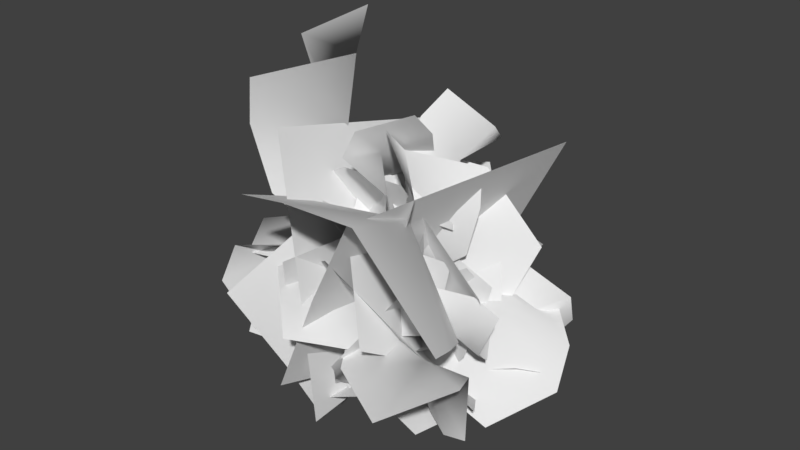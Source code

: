 # Source: bush01.blend  (saved by Blender 2.79.0; exported with 4.5.12 LTS)
import bpy
from mathutils import Matrix  # noqa: F401  (used for matrix-valued properties, if any)

bpy.ops.wm.read_factory_settings(use_empty=True)
scene = bpy.context.scene
scene.name = 'Scene'

# ---- collections
col_collection_1 = bpy.data.collections.new('Collection 1'); scene.collection.children.link(col_collection_1)

# ---- world
world_world = bpy.data.worlds.new('World'); scene.world = world_world
world_world.color = (0.05088, 0.05088, 0.05088)
world_world.use_sun_shadow = False
world_world.sun_shadow_jitter_overblur = 0.0
world_world.cycles.sampling_method = 'MANUAL'

# ---- meshes
me_bush_01 = bpy.data.meshes.new('bush_01')
me_bush_01.from_pydata([(-0.08087, 0.01154, 1.063), (0.135, 0.201, 1.151), (-0.07269, 0.2259, 0.9898), (-0.1801, 0.07413, 0.9549), (-0.03434, -0.09928, 0.8707), (0.1108, -0.1454, 0.9786), (-0.007127, -0.03926, 1.233), (0.2321, 0.05542, 1.36), (0.2305, -0.2741, 1.155), (0.2348, -0.0822, 1.496), (-0.007368, -0.223, 1.396), (0.01707, -0.3391, 1.31), (0.06505, 0.01544, 0.3173), (-0.5592, 0.1896, 0.498), (-0.3793, 0.08482, 0.1388), (-0.02428, 0.01095, -0.01773), (0.4803, 0.1677, 0.0822), (0.5778, 0.2454, 0.4843), (-0.01, 0.01106, 0.732), (-0.6029, 0.2341, 0.7922), (0.6761, 0.3668, 0.7808), (-0.605, 0.3035, 0.8863), (0.01366, 0.3084, 1.13), (0.3048, 0.4122, 1.087), (-0.04928, -0.3086, 0.3021), (-0.2823, 0.1521, 0.2682), (-0.5002, 0.04746, 0.369), (-0.2738, -0.4164, 0.4059), (0.1062, -0.2376, 0.01872), (-0.1314, 0.2209, -0.006793), (0.2881, 0.1719, 0.1634), (0.006726, -0.2587, 0.2122), (0.209, -0.3826, 0.3014), (0.4953, 0.04508, 0.2547), (0.129, 0.2526, -0.02509), (-0.1486, -0.1799, 0.02823), (0.03519, -0.1021, 0.5052), (0.2545, -0.4431, 0.3963), (0.2591, -0.1632, 0.2878), (-0.2298, -0.1484, 0.3672), (-0.2653, -0.2559, 0.3777), (0.001601, -0.3077, 0.6744), (0.1306, -0.6445, 0.4941), (-0.2948, -0.3505, 0.324), (0.00243, -0.7575, 0.5304), (-0.2649, -0.5158, 0.7423), (-0.3701, -0.3908, 0.6177), (-0.00761, 0.01106, 0.7349), (-0.164, -0.2626, 0.7705), (-0.4328, -0.3681, 1.006), (-0.2847, 0.3045, 0.6228), (-0.5929, 0.2779, 1.005), (-0.242, -0.0161, 1.286), (-0.502, -0.4212, 1.371), (-0.7107, 0.1568, 1.634), (-0.4371, -0.4613, 1.628), (-0.1383, -0.05827, 1.705), (-0.2051, 0.105, 1.89), (0.1353, -0.04778, 0.8211), (0.6851, -0.3084, 0.5687), (0.4452, -0.08576, 0.4586), (0.07071, 0.02182, 0.4892), (-0.3328, -0.1831, 0.7718), (-0.2882, -0.3744, 1.035), (0.364, -0.2818, 1.081), (0.7872, -0.511, 0.6702), (-0.2886, -0.6937, 1.162), (0.8261, -0.6616, 0.7225), (0.4608, -0.7653, 1.263), (0.1792, -0.8843, 1.335), (-0.2734, -0.461, 1.422), (-0.05471, -0.5819, 0.7096), (-0.02796, 0.736, 0.6073), (-0.1848, 0.8227, 1.119), (0.01864, -0.5806, -0.04222), (0.02465, 0.737, 0.06811), (0.341, 0.9251, 0.4532), (0.1037, 0.6605, 0.1162), (0.1098, -0.1187, 0.7215), (0.3484, 0.1475, 1.061), (0.01884, 0.3646, -0.2649), (0.02442, -0.4162, 0.3383), (0.4736, -0.2912, 0.535), (0.4752, -0.2488, 0.7583), (0.3344, -0.3289, 0.6266), (0.376, -0.341, 0.4911), (0.419, -0.1762, 0.4311), (0.5075, -0.1004, 0.505), (0.6057, -0.2813, 0.5843), (0.6958, -0.2178, 0.7722), (0.6763, -0.03778, 0.5397), (0.8364, -0.2136, 0.7131), (0.766, -0.2646, 0.508), (0.7605, -0.1854, 0.4403), (0.08773, -0.008159, 0.2314), (-0.00896, -0.01725, -0.01414), (0.02488, -0.3052, 0.03498), (0.09423, -0.5115, 0.2137), (-0.1487, 0.301, 0.1963), (-0.004046, 0.2539, 0.5836), (0.2893, -0.1539, 0.4352), (0.1981, -0.6143, 0.3444), (0.1402, 0.1846, 0.8855), (0.21, -0.6577, 0.4122), (0.4037, -0.3492, 0.7574), (0.3557, -0.1885, 0.9233), (0.2991, -0.01845, 0.08296), (0.01155, -0.2698, 0.1552), (0.1309, -0.417, 0.1157), (0.4147, -0.1664, 0.02823), (0.1559, 0.1168, -0.02271), (-0.1384, -0.1332, 0.02133), (-0.09803, 0.1479, 0.2248), (0.2342, 0.02423, 0.06561), (0.3242, 0.1773, 0.1261), (0.003708, 0.3, 0.3085), (-0.1996, 0.05118, 0.05869), (0.1503, -0.07763, -0.05043), (0.2417, -0.04208, 0.2886), (0.3921, 0.2053, 0.1678), (0.1739, 0.1698, 0.2041), (0.233, -0.1877, 0.1212), (0.3062, -0.1911, 0.07753), (0.4338, -0.0515, 0.2689), (0.5556, 0.1485, 0.09748), (0.3528, -0.1841, 0.01314), (0.5725, -0.1863, 0.1001), (0.6393, 0.08209, 0.02402), (0.4661, -0.2681, 0.08187), (0.585, -0.3795, 0.1713), (0.4509, -0.192, 0.2654), (0.2908, -0.1531, 0.4374), (0.07425, -0.3814, 0.4151), (0.285, -0.6732, 0.4433), (0.5964, -0.4429, 0.503), (0.7304, -0.4687, 0.1649), (0.6469, -0.8655, 0.421), (0.8495, -0.4638, 0.1846), (0.8801, -0.4925, 0.5617), (0.9506, -0.656, 0.6151), (0.3708, -0.06795, 0.5022), (0.3665, 0.4305, 0.4507), (0.1881, 0.2448, 0.3951), (0.1587, -0.04253, 0.3403), (0.4083, -0.3232, 0.2402), (0.6093, -0.2932, 0.2344), (0.6479, 0.06788, 0.5724), (0.5335, 0.521, 0.4547), (0.7873, -0.2148, 0.08352), (0.9496, 0.2347, 0.3903), (0.643, 0.5711, 0.4259), (0.9803, 0.09659, 0.2056), (0.8035, -0.3338, 0.2511), (0.5969, -0.02587, 0.1368), (-0.1854, -0.3098, 0.6799), (0.1656, -0.6301, 0.948), (0.3937, 0.121, -0.1475), (-0.4888, -0.1272, 0.2364), (0.353, -0.03909, 0.4143), (-0.4258, -0.06639, 0.2786), (-0.4219, -0.0499, 0.7482), (0.45, -0.06851, 0.7889), (0.3729, 0.04974, 0.0838), (-0.319, -0.02106, -0.1447), (-0.5273, -0.01902, 0.3063), (-0.4815, 0.019, 0.2307), (-0.509, 0.1204, 0.2864), (-0.6026, 0.1074, 0.4277), (-0.4108, -0.07079, 0.3171), (-0.4589, -0.09402, 0.4237), (-0.6179, -0.06018, 0.3627), (-0.7327, -0.001658, 0.4959), (-0.5603, -0.1813, 0.5237), (-0.687, -0.1915, 0.3708), (-0.8064, -0.1061, 0.4924), (-0.6314, -0.2528, 0.3999), (-0.1071, 0.02562, 0.1798), (-0.3829, 0.06811, -0.06405), (-0.2149, 0.01964, -0.07143), (-0.005915, 0.00359, -0.01744), (0.1665, 0.1565, 0.184), (-0.06809, 0.2225, 0.4779), (-0.3421, 0.00748, 0.2914), (-0.4754, 0.08649, -0.04656), (-0.3041, 0.2933, 0.6586), (-0.508, 0.1269, -0.04399), (-0.596, 0.1672, 0.3445), (-0.5844, 0.2585, 0.5087), (-0.1158, -0.1887, 0.1548), (-0.2211, 0.0738, 0.002885), (-0.3195, -0.01383, -0.05115), (-0.2229, -0.2792, 0.1027), (0.05773, -0.1368, 0.0658), (-0.07314, 0.1246, -0.06407), (0.08037, 0.08834, 0.3202), (0.04271, 0.1432, 0.1712), (-0.06072, -0.1531, 0.1334), (-0.01861, -0.2076, 0.2697), (0.05181, 0.1686, -0.003092), (-0.06458, -0.1255, -0.01231), (-0.2016, -0.05157, 0.2541), (-0.05088, -0.2401, 0.3421), (-0.00991, -0.06571, 0.2631), (-0.2155, -0.1075, 0.08621), (-0.2226, -0.1783, 0.08347), (-0.2812, -0.1877, 0.3092), (-0.126, -0.3796, 0.3442), (-0.2067, -0.2405, 0.06261), (-0.3416, -0.3464, 0.197), (-0.1696, -0.4641, 0.3042), (-0.3253, -0.2758, 0.1056), (-0.4708, -0.2807, 0.1216), (-0.361, -0.1798, 0.2375), (-0.3432, 0.007591, 0.2934), (-0.3676, 0.1664, 0.09185), (-0.5383, 0.1078, -0.02587), (-0.6245, -0.06577, 0.2176), (-0.5785, -0.3384, 0.08974), (-0.6567, -0.02145, -0.01288), (-0.664, -0.3784, 0.1116), (-0.8245, -0.1304, 0.2352), (-0.894, -0.05223, 0.1413), (-0.368, -0.01979, 0.3997), (-0.06181, -0.1141, 0.6251), (-0.06053, 0.002449, 0.4298), (-0.1935, 0.02972, 0.2545), (-0.3933, -0.1467, 0.1368), (-0.4775, -0.2741, 0.2106), (-0.5107, -0.1677, 0.5992), (-0.1094, -0.2349, 0.7463), (-0.4973, -0.4805, 0.2426), (-0.1366, -0.3284, 0.8038), (-0.6025, -0.484, 0.7047), (-0.6067, -0.5843, 0.5405), (-0.6287, -0.355, 0.2279), (-0.2858, -0.3657, 0.311), (-0.3404, 0.4622, 0.1846), (-0.6365, 0.4729, 0.1827), (0.06187, -0.3621, 0.04235), (-0.06472, 0.4649, -0.02994), (-0.3047, -0.06104, 0.3652), (-0.04559, 0.4272, 0.03061), (-0.1674, 0.622, 0.2877), (-0.5381, 0.1003, 0.5531), (-0.09822, -0.2478, 0.2113), (0.06432, 0.2113, -0.1849), (0.05109, -0.03257, 0.7884), (-0.1528, -0.09445, 0.8539), (-0.02008, -0.1748, 0.7341), (0.09897, -0.1052, 0.7083), (0.0536, 0.05655, 0.6458), (-0.03033, 0.1322, 0.7258), (0.01684, 0.02433, 0.9145), (-0.1737, 0.03365, 1.009), (-0.07172, 0.2558, 0.8566), (-0.1334, 0.1274, 1.11), (0.07327, 0.1484, 1.035), (0.09233, 0.2343, 0.972), (-0.04867, 0.009493, 0.2354), (0.3197, -0.2993, 0.3693), (0.2303, -0.1735, 0.103), (0.01305, -0.01483, -0.01315), (-0.3758, 0.03379, 0.06096), (-0.4654, 0.0112, 0.3592), (0.00337, -0.01054, 0.5429), (0.3355, -0.3428, 0.5876), (-0.569, -0.04074, 0.5791), (0.3157, -0.3903, 0.6574), (-0.1037, -0.2041, 0.8381), (-0.3321, -0.1851, 0.8066), (0.1278, 0.1933, 0.224), (0.1441, -0.1892, 0.1989), (0.3233, -0.1852, 0.2737), (0.3125, 0.1974, 0.3011), (0.001069, 0.193, 0.01388), (0.02109, -0.1895, -0.005037), (-0.2473, -0.0279, 0.1212), (0.0747, 0.1768, 0.1574), (-0.024, 0.3224, 0.2235), (-0.3484, 0.1212, 0.1889), (-0.1645, -0.1311, -0.01861), (0.1555, 0.07604, 0.02094), (0.007516, 0.07977, 0.3747), (-0.03624, 0.3772, 0.2939), (-0.1251, 0.1896, 0.2135), (0.2007, 0.0299, 0.2724), (0.2576, 0.09161, 0.2801), (0.09316, 0.2083, 0.5002), (0.1091, 0.4753, 0.3664), (0.3065, 0.1465, 0.2403), (0.2303, 0.5124, 0.3934), (0.3369, 0.2673, 0.5506), (0.3697, 0.1507, 0.4581), (0.4051, 0.1161, 0.7463), (0.1912, 0.1272, 0.5715), (0.001753, -0.009802, 0.545), (0.09906, -0.2929, 0.4619), (0.3154, -0.3693, 0.7452), (0.1684, -0.06323, 0.9536), (0.4681, 0.1308, 1.017), (0.432, -0.3236, 1.212), (0.4366, 0.1777, 1.207), (0.1113, -0.003007, 1.265), (0.1064, -0.1337, 1.402), (-0.07676, 0.07371, 0.609), (-0.3683, 0.4182, 0.4218), (-0.2745, 0.1943, 0.3401), (-0.05445, 0.00692, 0.3628), (0.2808, 0.02176, 0.5724), (0.3094, 0.1647, 0.7673), (-0.1596, 0.3019, 0.802), (-0.3753, 0.5863, 0.497), (0.4074, 0.3802, 0.8615), (-0.3554, 0.6999, 0.5358), (-0.07684, 0.6581, 0.9368), (0.1498, 0.6522, 0.99), (0.3258, 0.2277, 1.055), (0.2152, 0.3763, 0.5263), (-0.2065, -0.5057, 0.4504), (-0.1272, -0.6123, 0.8296), (0.1652, 0.3979, -0.03131), (-0.2424, -0.4903, 0.05051), (-0.5137, -0.5204, 0.3361), (-0.2723, -0.4144, 0.08615), (-0.03781, 0.1138, 0.5351), (-0.2805, 0.007095, 0.7866), (-0.1244, -0.2405, -0.1965), (0.111, 0.2886, 0.2509), (0.3046, 0.1377, 1.012), (0.09419, -0.004805, 1.173), (0.2589, -0.082, 0.981), (0.3715, 0.04653, 0.8998), (0.2298, 0.2236, 0.8163), (0.1166, 0.305, 0.9405), (0.2746, 0.2232, 1.182), (0.05956, 0.1825, 1.367), (0.05144, 0.4741, 1.111), (0.1003, 0.3382, 1.475), (0.3286, 0.4275, 1.306), (0.2987, 0.5318, 1.209), (0.003066, 0.04164, 0.3216), (0.63, -0.1874, 0.4056), (0.3894, -0.1143, 0.07543), (0.01866, -0.01672, -0.01989), (-0.4663, -0.08581, 0.2019), (-0.4831, -0.08783, 0.6225), (0.1651, 0.09808, 0.7065), (0.7308, -0.1928, 0.689), (-0.5277, -0.1486, 0.949), (0.7458, -0.2468, 0.7916), (0.1964, -0.1298, 1.147), (-0.1063, -0.1978, 1.181), (0.1444, 0.3408, 0.2278), (0.3158, -0.1473, 0.2309), (0.5598, -0.05963, 0.2676), (0.3958, 0.4311, 0.2656), (-0.07453, 0.2501, -0.003129), (0.1033, -0.2354, 0.006814), (-0.2627, -0.1041, 0.2437), (0.06562, 0.2862, 0.1607), (-0.09898, 0.4487, 0.2641), (-0.4313, 0.06232, 0.3497), (-0.1568, -0.2334, 0.04517), (0.169, 0.16, -0.03316), (0.08441, 0.1809, 0.4765), (-0.1167, 0.5284, 0.354), (-0.1733, 0.2388, 0.2993), (0.3171, 0.1691, 0.2838), (0.365, 0.271, 0.2682), (0.1745, 0.4031, 0.5972), (0.04542, 0.7233, 0.3889), (0.3919, 0.3514, 0.194), (0.1894, 0.8218, 0.3793), (0.4694, 0.5803, 0.5746), (0.532, 0.4248, 0.4558), (0.6174, 0.628, 1.239), (0.2651, 0.6691, 0.572), (0.08082, -0.6329, 0.7101), (0.3335, -0.6624, 1.188), (0.03296, 0.5646, -0.1392), (-0.08566, -0.7078, 0.2), (-0.3301, -0.7905, 0.666), (-0.1443, -0.6148, 0.2483), (0.05991, 0.24, 0.6968), (-0.127, 0.06329, 1.117), (-0.1127, -0.3943, -0.1879), (0.09168, 0.4618, 0.2581), (-0.3156, 0.4308, 0.557), (-0.2737, 0.4232, 0.7802), (-0.1568, 0.4624, 0.6118), (-0.2249, 0.4595, 0.4869), (-0.2966, 0.295, 0.4663), (-0.3746, 0.2441, 0.5681), (-0.4343, 0.4467, 0.6319), (-0.4882, 0.4252, 0.8418), (-0.5376, 0.2113, 0.6453), (-0.6379, 0.4315, 0.8128), (-0.6081, 0.4409, 0.5922), (-0.6254, 0.3524, 0.5397), (-0.0349, 0.05491, 0.2389), (0.007465, 0.01352, -0.01842), (0.0149, 0.3075, -0.01505), (0.007091, 0.5459, 0.1346), (0.1552, -0.2855, 0.2136), (0.1024, -0.1612, 0.6071), (-0.172, 0.256, 0.4491), (-0.05518, 0.6805, 0.2628), (0.03404, -0.02803, 0.9143), (-0.04777, 0.7348, 0.323), (-0.194, 0.5115, 0.7479), (-0.1286, 0.3725, 0.9269), (-0.2709, 0.07168, 0.1348), (0.04989, 0.2891, 0.1046), (-0.0593, 0.4436, 0.06375), (-0.3796, 0.2242, 0.07834), (-0.1684, -0.09631, 0.02881), (0.1528, 0.1146, -0.02964), (0.128, -0.1244, 0.224), (-0.2159, 0.01835, 0.1129), (-0.3063, -0.11, 0.2157), (0.0313, -0.2467, 0.3512), (0.2011, -0.0687, 0.02698), (-0.1487, 0.08906, -0.03321), (-0.1687, 0.1179, 0.318), (-0.3663, -0.1218, 0.274), (-0.1429, -0.1116, 0.2606), (-0.181, 0.2341, 0.1292), (-0.2611, 0.2409, 0.1006), (-0.3586, 0.1506, 0.3345), (-0.5342, -0.05436, 0.2278), (-0.3209, 0.2307, 0.04867), (-0.5154, 0.2762, 0.1747), (-0.6243, 0.01114, 0.1614), (-0.4075, 0.3388, 0.1222), (-0.2249, 0.4595, 0.4869), (-0.4924, 0.4777, 0.2119), (-0.3613, 0.2899, 0.3098), (-0.1731, 0.2558, 0.4516), (0.05609, 0.4461, 0.348), (-0.1124, 0.765, 0.3648), (-0.426, 0.5914, 0.5232), (-0.6257, 0.5841, 0.2182), (-0.4488, 0.9997, 0.3795), (-0.7377, 0.5987, 0.2612), (-0.6838, 0.6878, 0.6261), (-0.724, 0.8656, 0.6626), (-0.2458, 0.1932, 0.5446), (-0.3042, -0.3032, 0.5817), (-0.1236, -0.1543, 0.4608), (-0.07705, 0.1147, 0.3517), (-0.3118, 0.4088, 0.2542), (-0.5114, 0.4061, 0.2927), (-0.514, 0.1088, 0.6899), (-0.475, -0.3682, 0.6337), (-0.7247, 0.3311, 0.1954), (-0.8633, -0.04037, 0.6019), (-0.5926, -0.4065, 0.636), (-0.9183, 0.07118, 0.4053), (-0.6923, 0.4751, 0.3393), (-0.5479, 0.128, 0.2431), (0.3575, 0.3802, 0.5659), (0.1071, 0.7824, 0.8364), (-0.4265, -0.08655, -0.04481), (0.5386, 0.09295, 0.1111), (-0.2502, 0.1492, 0.4614), (0.4801, 0.04842, 0.1747), (0.575, 0.1036, 0.6317), (-0.2614, 0.2478, 0.8366), (-0.3494, 0.01519, 0.1619), (0.2812, -0.04503, -0.2051), (0.5797, -0.007725, 0.1901), (0.5151, -0.05004, 0.1327), (0.5431, -0.1447, 0.199), (0.6657, -0.1236, 0.315), (0.4741, 0.0606, 0.214), (0.5461, 0.09279, 0.3035), (0.684, 0.02861, 0.2198), (0.8179, -0.02439, 0.3364), (0.6749, 0.1793, 0.365), (0.7665, 0.1489, 0.1912), (0.8995, 0.06717, 0.3004), (0.725, 0.2209, 0.2192), (-0.01876, -0.02719, 0.3401), (-0.01971, -0.1085, 0.1986), (0.1034, 0.1617, 0.0901), (0.09723, 0.2413, 0.2202), (-0.06843, -0.1584, 0.03668), (0.07309, 0.1121, -0.04644), (0.2555, 0.06105, 0.1972), (0.1474, 0.2796, 0.2781), (0.07268, 0.1026, 0.2405), (0.1398, -0.01272, 0.1573), (0.2389, 0.08857, 0.02258), (0.2525, 0.1565, 0.006126), (0.3587, 0.1917, 0.2109), (0.2353, 0.4062, 0.2411), (0.239, 0.2165, -0.02187), (0.4098, 0.3219, 0.06314), (0.2778, 0.4769, 0.1791), (0.3671, 0.2412, -0.009599), (0.445, 0.029, 0.311), (0.2055, 0.1974, 0.5713), (0.1504, 0.05404, 0.4036), (0.2393, -0.01736, 0.2134), (0.4265, 0.1102, 0.03007), (0.5373, 0.2344, 0.06257), (0.6416, 0.1843, 0.45), (0.2902, 0.3274, 0.6578), (0.5846, 0.4386, 0.05335), (0.3386, 0.4239, 0.6917), (0.786, 0.4972, 0.4784), (0.7654, 0.57, 0.3015), (0.6962, 0.2955, 0.03578), (0.3819, 0.3655, 0.1805), (0.3223, -0.4715, 0.1934), (0.6084, -0.523, 0.1361), (-0.01356, 0.3694, -0.01078), (0.008349, -0.4685, 0.04026), (0.3804, 0.07289, 0.2828), (0.006617, -0.4198, 0.09578), (0.1598, -0.5886, 0.3546), (0.6305, -0.08884, 0.4473), (0.1662, 0.2609, 0.1414), (-0.1239, -0.2259, -0.1289), (0.1223, 0.1577, 0.7652), (0.3407, 0.2001, 0.778), (0.1946, 0.279, 0.674), (0.06618, 0.2233, 0.6843), (0.08014, 0.0493, 0.6436), (0.171, -0.0242, 0.7179), (0.1766, 0.1163, 0.8902), (0.3809, 0.09512, 0.9457), (0.2263, -0.1312, 0.8579), (0.3537, 0.02409, 1.068), (0.1348, 0.02076, 1.039), (0.09386, -0.07025, 0.9972), (0.09661, 0.01948, 0.2194), (-0.2006, 0.3926, 0.3658), (-0.1837, 0.217, 0.1135), (-0.01395, 0.01433, -0.01277), (0.3746, -0.07556, -0.008019), (0.5278, -0.02083, 0.2585), (0.1139, 0.09257, 0.5228), (-0.1648, 0.4702, 0.5719), (0.6808, 0.0489, 0.4415), (-0.1257, 0.5246, 0.6271), (0.301, 0.3118, 0.7529), (0.5142, 0.257, 0.6816), (-0.09625, -0.138, 0.275), (-0.07786, 0.235, 0.1867), (-0.2364, 0.267, 0.2942), (-0.2596, -0.1049, 0.3858), (-0.01805, -0.1867, 0.04753), (-0.001955, 0.1876, -0.03407), (0.269, 0.01158, 0.06416), (-0.05721, -0.1391, 0.1975), (0.03772, -0.2853, 0.2677), (0.3662, -0.1381, 0.1361), (0.1694, 0.103, -0.07288), (-0.1544, -0.04992, 0.06369), (0.06455, -0.02061, 0.3771), (0.059, -0.33, 0.343), (0.1475, -0.1707, 0.2151), (-0.1398, 0.03934, 0.307), (-0.1998, -0.01207, 0.3364), (-0.005108, -0.1158, 0.5375), (-0.07686, -0.3951, 0.4584), (-0.2615, -0.06506, 0.317), (-0.1927, -0.4107, 0.5144), (-0.2372, -0.1324, 0.6436), (-0.2767, -0.02766, 0.5403), (-0.2459, 0.05448, 0.8192), (-0.07674, -0.01211, 0.611), (0.1158, 0.09195, 0.5247), (0.03285, 0.37, 0.4136), (-0.1088, 0.5172, 0.7154), (0.04685, 0.2287, 0.9419), (-0.2509, 0.08949, 1.095), (-0.1271, 0.5587, 1.197), (-0.1843, 0.06791, 1.281), (0.1626, 0.2088, 1.242), (0.2103, 0.3567, 1.35), (0.1971, 0.009028, 0.5858), (0.4046, -0.3965, 0.4092), (0.3192, -0.1767, 0.3093), (0.1297, 0.0404, 0.3409), (-0.1527, 0.1035, 0.6107), (-0.1535, -0.00307, 0.8295), (0.2952, -0.1966, 0.7962), (0.4101, -0.5506, 0.5101), (-0.2509, -0.1864, 0.9773), (0.3873, -0.6533, 0.5713), (0.2068, -0.5137, 1.005), (-0.001339, -0.4687, 1.099), (-0.1145, -0.01915, 1.121), (-0.1355, -0.2596, 0.6158), (0.3493, 0.5345, 0.3058), (0.3643, 0.707, 0.6684), (-0.2084, -0.3715, 0.0717), (0.297, 0.4543, -0.08435), (0.6247, 0.4895, 0.1335), (0.3258, 0.3812, -0.04243), (0.1394, -0.03597, 0.5292), (0.4399, 0.07299, 0.7061), (0.1037, 0.1888, -0.256), (-0.08404, -0.2295, 0.3144)], [], [(0, 1, 2, 3), (0, 3, 4, 5), (6, 7, 1, 0), (6, 0, 5, 8), (9, 7, 6, 10), (11, 10, 6, 8), (12, 13, 14, 15), (12, 15, 16, 17), (18, 19, 13, 12), (18, 12, 17, 20), (21, 19, 18, 22), (23, 22, 18, 20), (24, 25, 26, 27), (28, 29, 25, 24), (30, 31, 32, 33), (34, 35, 31, 30), (36, 37, 38, 12), (36, 12, 39, 40), (41, 42, 37, 36), (41, 36, 40, 43), (44, 42, 41, 45), (46, 45, 41, 43), (3, 47, 48, 49), (50, 47, 3, 51), (52, 3, 49, 53), (51, 3, 52, 54), (52, 53, 55, 56), (54, 52, 56, 57), (58, 59, 60, 61), (58, 61, 62, 63), (64, 65, 59, 58), (64, 58, 63, 66), (67, 65, 64, 68), (69, 68, 64, 66), (70, 71, 72, 73), (71, 74, 75, 72), (76, 77, 78, 79), (77, 80, 81, 78), (82, 83, 84, 85), (82, 85, 86, 87), (88, 89, 83, 82), (88, 82, 87, 90), (91, 89, 88, 92), (93, 92, 88, 90), (94, 95, 96, 97), (98, 95, 94, 99), (100, 94, 97, 101), (99, 94, 100, 102), (100, 101, 103, 104), (105, 102, 100, 104), (106, 107, 108, 109), (110, 111, 107, 106), (112, 113, 114, 115), (116, 117, 113, 112), (118, 119, 120, 94), (118, 94, 121, 122), (123, 124, 119, 118), (123, 118, 122, 125), (126, 127, 124, 123), (126, 123, 125, 128), (85, 129, 130, 131), (85, 131, 132, 133), (134, 135, 129, 85), (134, 85, 133, 136), (137, 135, 134, 138), (139, 138, 134, 136), (140, 141, 142, 143), (140, 143, 144, 145), (146, 147, 141, 140), (146, 140, 145, 148), (149, 150, 147, 146), (151, 149, 146, 148), (152, 153, 154, 155), (153, 156, 157, 154), (158, 159, 160, 161), (162, 163, 159, 158), (164, 165, 166, 167), (168, 165, 164, 169), (170, 164, 167, 171), (169, 164, 170, 172), (173, 170, 171, 174), (175, 172, 170, 173), (176, 177, 178, 179), (176, 179, 180, 181), (182, 183, 177, 176), (182, 176, 181, 184), (185, 183, 182, 186), (187, 186, 182, 184), (188, 189, 190, 191), (192, 193, 189, 188), (194, 195, 196, 197), (195, 198, 199, 196), (200, 201, 202, 176), (200, 176, 203, 204), (205, 206, 201, 200), (205, 200, 204, 207), (208, 209, 206, 205), (208, 205, 207, 210), (165, 211, 212, 213), (165, 213, 214, 215), (216, 217, 211, 165), (218, 216, 165, 215), (219, 217, 216, 220), (221, 220, 216, 218), (222, 223, 224, 225), (222, 225, 226, 227), (228, 229, 223, 222), (228, 222, 227, 230), (231, 229, 228, 232), (233, 232, 228, 230), (234, 235, 236, 237), (235, 238, 239, 236), (240, 241, 242, 243), (244, 245, 241, 240), (246, 247, 248, 249), (246, 249, 250, 251), (252, 253, 247, 246), (252, 246, 251, 254), (255, 253, 252, 256), (257, 256, 252, 254), (258, 259, 260, 261), (258, 261, 262, 263), (264, 265, 259, 258), (264, 258, 263, 266), (267, 265, 264, 268), (269, 268, 264, 266), (270, 271, 272, 273), (274, 275, 271, 270), (276, 277, 278, 279), (280, 281, 277, 276), (282, 283, 284, 258), (282, 258, 285, 286), (287, 288, 283, 282), (287, 282, 286, 289), (290, 288, 287, 291), (292, 291, 287, 289), (249, 293, 294, 295), (249, 295, 296, 297), (298, 299, 293, 249), (298, 249, 297, 300), (301, 299, 298, 302), (302, 298, 300, 303), (304, 305, 306, 307), (304, 307, 308, 309), (310, 311, 305, 304), (310, 304, 309, 312), (313, 311, 310, 314), (315, 314, 310, 312), (316, 317, 318, 319), (317, 320, 321, 318), (322, 323, 324, 325), (323, 326, 327, 324), (328, 329, 330, 331), (328, 331, 332, 333), (334, 335, 329, 328), (334, 328, 333, 336), (337, 335, 334, 338), (339, 338, 334, 336), (340, 341, 342, 343), (340, 343, 344, 345), (346, 347, 341, 340), (346, 340, 345, 348), (349, 347, 346, 350), (351, 350, 346, 348), (352, 353, 354, 355), (356, 357, 353, 352), (358, 359, 360, 361), (362, 363, 359, 358), (364, 365, 366, 340), (364, 340, 367, 368), (369, 370, 365, 364), (369, 364, 368, 371), (372, 370, 369, 373), (374, 373, 369, 371), (375, 376, 377, 378), (376, 379, 380, 377), (381, 382, 383, 384), (382, 385, 386, 383), (387, 388, 389, 390), (387, 390, 391, 392), (393, 394, 388, 387), (393, 387, 392, 395), (396, 394, 393, 397), (398, 397, 393, 395), (399, 400, 401, 402), (403, 400, 399, 404), (405, 399, 402, 406), (404, 399, 405, 407), (405, 406, 408, 409), (410, 407, 405, 409), (411, 412, 413, 414), (415, 416, 412, 411), (417, 418, 419, 420), (421, 422, 418, 417), (423, 424, 425, 399), (423, 399, 426, 427), (428, 429, 424, 423), (428, 423, 427, 430), (431, 432, 429, 428), (431, 428, 430, 433), (434, 435, 436, 437), (434, 437, 438, 439), (440, 441, 435, 434), (440, 434, 439, 442), (443, 441, 440, 444), (445, 444, 440, 442), (446, 447, 448, 449), (446, 449, 450, 451), (452, 453, 447, 446), (452, 446, 451, 454), (455, 456, 453, 452), (457, 455, 452, 454), (458, 459, 460, 461), (459, 462, 463, 460), (464, 465, 466, 467), (468, 469, 465, 464), (470, 471, 472, 473), (474, 471, 470, 475), (476, 470, 473, 477), (475, 470, 476, 478), (479, 476, 477, 480), (481, 478, 476, 479), (482, 483, 484, 485), (483, 486, 487, 484), (488, 489, 490, 491), (488, 491, 492, 493), (494, 495, 489, 488), (494, 488, 493, 496), (497, 498, 495, 494), (497, 494, 496, 499), (500, 501, 502, 503), (500, 503, 504, 505), (506, 507, 501, 500), (506, 500, 505, 508), (509, 507, 506, 510), (511, 510, 506, 508), (512, 513, 514, 515), (513, 516, 517, 514), (518, 519, 520, 521), (522, 523, 519, 518), (524, 525, 526, 527), (524, 527, 528, 529), (530, 531, 525, 524), (530, 524, 529, 532), (533, 531, 530, 534), (535, 534, 530, 532), (536, 537, 538, 539), (536, 539, 540, 541), (542, 543, 537, 536), (542, 536, 541, 544), (545, 543, 542, 546), (547, 546, 542, 544), (548, 549, 550, 551), (552, 553, 549, 548), (554, 555, 556, 557), (558, 559, 555, 554), (560, 561, 562, 536), (560, 536, 563, 564), (565, 566, 561, 560), (565, 560, 564, 567), (568, 566, 565, 569), (570, 569, 565, 567), (527, 571, 572, 573), (527, 573, 574, 575), (576, 577, 571, 527), (576, 527, 575, 578), (579, 577, 576, 580), (580, 576, 578, 581), (582, 583, 584, 585), (582, 585, 586, 587), (588, 589, 583, 582), (588, 582, 587, 590), (591, 589, 588, 592), (593, 592, 588, 590), (594, 595, 596, 597), (595, 598, 599, 596), (600, 601, 602, 603), (601, 604, 605, 602)])
me_bush_01.polygons.foreach_set('use_smooth', [True] * 278)
_k = set([(1, 2), (1, 7), (2, 3), (3, 4), (4, 5), (5, 8), (7, 9), (8, 11), (9, 10), (10, 11), (12, 38), (12, 39), (13, 14), (13, 19), (14, 15), (15, 16), (16, 17), (17, 20), (19, 21), (20, 23), (21, 22), (22, 23), (24, 27), (24, 28), (25, 26), (25, 29), (26, 27), (28, 29), (30, 33), (30, 34), (31, 32), (31, 35), (32, 33), (34, 35), (37, 38), (37, 42), (39, 40), (40, 43), (42, 44), (43, 46), (44, 45), (45, 46), (47, 48), (47, 50), (48, 49), (49, 53), (50, 51), (51, 54), (53, 55), (54, 57), (55, 56), (56, 57), (59, 60), (59, 65), (60, 61), (61, 62), (62, 63), (63, 66), (65, 67), (66, 69), (67, 68), (68, 69), (70, 71), (70, 73), (71, 74), (72, 73), (72, 75), (74, 75), (76, 77), (76, 79), (77, 80), (78, 79), (78, 81), (80, 81), (83, 84), (83, 89), (84, 85), (85, 86), (86, 87), (87, 90), (89, 91), (90, 93), (91, 92), (92, 93), (94, 120), (94, 121), (95, 96), (95, 98), (96, 97), (97, 101), (98, 99), (99, 102), (101, 103), (102, 105), (103, 104), (104, 105), (106, 109), (106, 110), (107, 108), (107, 111), (108, 109), (110, 111), (112, 115), (112, 116), (113, 114), (113, 117), (114, 115), (116, 117), (119, 120), (119, 124), (121, 122), (122, 125), (124, 127), (125, 128), (126, 127), (126, 128), (129, 130), (129, 135), (130, 131), (131, 132), (132, 133), (133, 136), (135, 137), (136, 139), (137, 138), (138, 139), (141, 142), (141, 147), (142, 143), (143, 144), (144, 145), (145, 148), (147, 150), (148, 151), (149, 150), (149, 151), (152, 153), (152, 155), (153, 156), (154, 155), (154, 157), (156, 157), (158, 161), (158, 162), (159, 160), (159, 163), (160, 161), (162, 163), (165, 166), (165, 168), (166, 167), (167, 171), (168, 169), (169, 172), (171, 174), (172, 175), (173, 174), (173, 175), (176, 202), (176, 203), (177, 178), (177, 183), (178, 179), (179, 180), (180, 181), (181, 184), (183, 185), (184, 187), (185, 186), (186, 187), (188, 191), (188, 192), (189, 190), (189, 193), (190, 191), (192, 193), (194, 195), (194, 197), (195, 198), (196, 197), (196, 199), (198, 199), (201, 202), (201, 206), (203, 204), (204, 207), (206, 209), (207, 210), (208, 209), (208, 210), (211, 212), (211, 217), (212, 213), (213, 214), (214, 215), (215, 218), (217, 219), (218, 221), (219, 220), (220, 221), (223, 224), (223, 229), (224, 225), (225, 226), (226, 227), (227, 230), (229, 231), (230, 233), (231, 232), (232, 233), (234, 235), (234, 237), (235, 238), (236, 237), (236, 239), (238, 239), (240, 243), (240, 244), (241, 242), (241, 245), (242, 243), (244, 245), (247, 248), (247, 253), (248, 249), (249, 250), (250, 251), (251, 254), (253, 255), (254, 257), (255, 256), (256, 257), (258, 284), (258, 285), (259, 260), (259, 265), (260, 261), (261, 262), (262, 263), (263, 266), (265, 267), (266, 269), (267, 268), (268, 269), (270, 273), (270, 274), (271, 272), (271, 275), (272, 273), (274, 275), (276, 279), (276, 280), (277, 278), (277, 281), (278, 279), (280, 281), (283, 284), (283, 288), (285, 286), (286, 289), (288, 290), (289, 292), (290, 291), (291, 292), (293, 294), (293, 299), (294, 295), (295, 296), (296, 297), (297, 300), (299, 301), (300, 303), (301, 302), (302, 303), (305, 306), (305, 311), (306, 307), (307, 308), (308, 309), (309, 312), (311, 313), (312, 315), (313, 314), (314, 315), (316, 317), (316, 319), (317, 320), (318, 319), (318, 321), (320, 321), (322, 323), (322, 325), (323, 326), (324, 325), (324, 327), (326, 327), (329, 330), (329, 335), (330, 331), (331, 332), (332, 333), (333, 336), (335, 337), (336, 339), (337, 338), (338, 339), (340, 366), (340, 367), (341, 342), (341, 347), (342, 343), (343, 344), (344, 345), (345, 348), (347, 349), (348, 351), (349, 350), (350, 351), (352, 355), (352, 356), (353, 354), (353, 357), (354, 355), (356, 357), (358, 361), (358, 362), (359, 360), (359, 363), (360, 361), (362, 363), (365, 366), (365, 370), (367, 368), (368, 371), (370, 372), (371, 374), (372, 373), (373, 374), (375, 376), (375, 378), (376, 379), (377, 378), (377, 380), (379, 380), (381, 382), (381, 384), (382, 385), (383, 384), (383, 386), (385, 386), (388, 389), (388, 394), (389, 390), (390, 391), (391, 392), (392, 395), (394, 396), (395, 398), (396, 397), (397, 398), (399, 425), (399, 426), (400, 401), (400, 403), (401, 402), (402, 406), (403, 404), (404, 407), (406, 408), (407, 410), (408, 409), (409, 410), (411, 414), (411, 415), (412, 413), (412, 416), (413, 414), (415, 416), (417, 420), (417, 421), (418, 419), (418, 422), (419, 420), (421, 422), (424, 425), (424, 429), (426, 427), (427, 430), (429, 432), (430, 433), (431, 432), (431, 433), (435, 436), (435, 441), (436, 437), (437, 438), (438, 439), (439, 442), (441, 443), (442, 445), (443, 444), (444, 445), (447, 448), (447, 453), (448, 449), (449, 450), (450, 451), (451, 454), (453, 456), (454, 457), (455, 456), (455, 457), (458, 459), (458, 461), (459, 462), (460, 461), (460, 463), (462, 463), (464, 467), (464, 468), (465, 466), (465, 469), (466, 467), (468, 469), (471, 472), (471, 474), (472, 473), (473, 477), (474, 475), (475, 478), (477, 480), (478, 481), (479, 480), (479, 481), (482, 483), (482, 485), (483, 486), (484, 485), (484, 487), (486, 487), (489, 490), (489, 495), (490, 491), (491, 492), (492, 493), (493, 496), (495, 498), (496, 499), (497, 498), (497, 499), (501, 502), (501, 507), (502, 503), (503, 504), (504, 505), (505, 508), (507, 509), (508, 511), (509, 510), (510, 511), (512, 513), (512, 515), (513, 516), (514, 515), (514, 517), (516, 517), (518, 521), (518, 522), (519, 520), (519, 523), (520, 521), (522, 523), (525, 526), (525, 531), (526, 527), (527, 528), (528, 529), (529, 532), (531, 533), (532, 535), (533, 534), (534, 535), (536, 562), (536, 563), (537, 538), (537, 543), (538, 539), (539, 540), (540, 541), (541, 544), (543, 545), (544, 547), (545, 546), (546, 547), (548, 551), (548, 552), (549, 550), (549, 553), (550, 551), (552, 553), (554, 557), (554, 558), (555, 556), (555, 559), (556, 557), (558, 559), (561, 562), (561, 566), (563, 564), (564, 567), (566, 568), (567, 570), (568, 569), (569, 570), (571, 572), (571, 577), (572, 573), (573, 574), (574, 575), (575, 578), (577, 579), (578, 581), (579, 580), (580, 581), (583, 584), (583, 589), (584, 585), (585, 586), (586, 587), (587, 590), (589, 591), (590, 593), (591, 592), (592, 593), (594, 595), (594, 597), (595, 598), (596, 597), (596, 599), (598, 599), (600, 601), (600, 603), (601, 604), (602, 603), (602, 605), (604, 605)])
me_bush_01.attributes.new('sharp_edge', 'BOOLEAN', 'EDGE').data.foreach_set('value', [ (min(e.vertices), max(e.vertices)) in _k for e in me_bush_01.edges])
_uv = me_bush_01.uv_layers.new(name='UVMap')
_uv.uv.foreach_set('vector', [0.5119, 0.2631, 0.06199, 0.3856, 0.2035, 0.1421, 0.4513, 0.03584, 0.5119, 0.2631, 0.4513, 0.03584, 0.8152, 0.1036, 0.8998, 0.3764, 0.4609, 0.5445, 0.02409, 0.6343, 0.06199, 0.3856, 0.5119, 0.2631, 0.4609, 0.5445, 0.5119, 0.2631, 0.8998, 0.3764, 0.9983, 0.7123, 0.02326, 0.8092, 0.02409, 0.6343, 0.4609, 0.5445, 0.4805, 0.9054, 0.6842, 0.9713, 0.4805, 0.9054, 0.4609, 0.5445, 0.9983, 0.7123, 0.5119, 0.2631, 0.06199, 0.3856, 0.2035, 0.1421, 0.4513, 0.03584, 0.5119, 0.2631, 0.4513, 0.03584, 0.8152, 0.1036, 0.8998, 0.3764, 0.4609, 0.5445, 0.02409, 0.6343, 0.06199, 0.3856, 0.5119, 0.2631, 0.4609, 0.5445, 0.5119, 0.2631, 0.8998, 0.3764, 0.9983, 0.7123, 0.02326, 0.8092, 0.02409, 0.6343, 0.4609, 0.5445, 0.4805, 0.9054, 0.6842, 0.9713, 0.4805, 0.9054, 0.4609, 0.5445, 0.9983, 0.7123, 0.9652, 0.5003, 0.03636, 0.5003, 0.03636, 0.9647, 0.9652, 0.9647, 0.9652, 0.03584, 0.03636, 0.03584, 0.03636, 0.5003, 0.9652, 0.5003, 0.9652, 0.5003, 0.03636, 0.5003, 0.03636, 0.9647, 0.9652, 0.9647, 0.9652, 0.03584, 0.03636, 0.03584, 0.03636, 0.5003, 0.9652, 0.5003, 0.5119, 0.2631, 0.06199, 0.3856, 0.2035, 0.1421, 0.4513, 0.03584, 0.5119, 0.2631, 0.4513, 0.03584, 0.8152, 0.1036, 0.8998, 0.3764, 0.4609, 0.5445, 0.02409, 0.6343, 0.06199, 0.3856, 0.5119, 0.2631, 0.4609, 0.5445, 0.5119, 0.2631, 0.8998, 0.3764, 0.9983, 0.7123, 0.02326, 0.8092, 0.02409, 0.6343, 0.4609, 0.5445, 0.4805, 0.9054, 0.6842, 0.9713, 0.4805, 0.9054, 0.4609, 0.5445, 0.9983, 0.7123, 0.5119, 0.2631, 0.4513, 0.03584, 0.2035, 0.1421, 0.06199, 0.3856, 0.8152, 0.1036, 0.4513, 0.03584, 0.5119, 0.2631, 0.8998, 0.3764, 0.4609, 0.5445, 0.5119, 0.2631, 0.06199, 0.3856, 0.02409, 0.6343, 0.8998, 0.3764, 0.5119, 0.2631, 0.4609, 0.5445, 0.9983, 0.7123, 0.4609, 0.5445, 0.02409, 0.6343, 0.02326, 0.8092, 0.4805, 0.9054, 0.9983, 0.7123, 0.4609, 0.5445, 0.4805, 0.9054, 0.6842, 0.9713, 0.5119, 0.2631, 0.06199, 0.3856, 0.2035, 0.1421, 0.4513, 0.03584, 0.5119, 0.2631, 0.4513, 0.03584, 0.8152, 0.1036, 0.8998, 0.3764, 0.4609, 0.5445, 0.02409, 0.6343, 0.06199, 0.3856, 0.5119, 0.2631, 0.4609, 0.5445, 0.5119, 0.2631, 0.8998, 0.3764, 0.9983, 0.7123, 0.02326, 0.8092, 0.02409, 0.6343, 0.4609, 0.5445, 0.4805, 0.9054, 0.6842, 0.9713, 0.4805, 0.9054, 0.4609, 0.5445, 0.9983, 0.7123, 0.03636, 0.9647, 0.03636, 0.5003, 0.9652, 0.5003, 0.9652, 0.9647, 0.03636, 0.5003, 0.03636, 0.03584, 0.9652, 0.03584, 0.9652, 0.5003, 0.03636, 0.9647, 0.03636, 0.5003, 0.9652, 0.5003, 0.9652, 0.9647, 0.03636, 0.5003, 0.03636, 0.03584, 0.9652, 0.03584, 0.9652, 0.5003, 0.5119, 0.2631, 0.06199, 0.3856, 0.2035, 0.1421, 0.4513, 0.03584, 0.5119, 0.2631, 0.4513, 0.03584, 0.8152, 0.1036, 0.8998, 0.3764, 0.4609, 0.5445, 0.02409, 0.6343, 0.06199, 0.3856, 0.5119, 0.2631, 0.4609, 0.5445, 0.5119, 0.2631, 0.8998, 0.3764, 0.9983, 0.7123, 0.02326, 0.8092, 0.02409, 0.6343, 0.4609, 0.5445, 0.4805, 0.9054, 0.6842, 0.9713, 0.4805, 0.9054, 0.4609, 0.5445, 0.9983, 0.7123, 0.5119, 0.2631, 0.4513, 0.03584, 0.2035, 0.1421, 0.06199, 0.3856, 0.8152, 0.1036, 0.4513, 0.03584, 0.5119, 0.2631, 0.8998, 0.3764, 0.4609, 0.5445, 0.5119, 0.2631, 0.06199, 0.3856, 0.02409, 0.6343, 0.8998, 0.3764, 0.5119, 0.2631, 0.4609, 0.5445, 0.9983, 0.7123, 0.4609, 0.5445, 0.02409, 0.6343, 0.02326, 0.8092, 0.4805, 0.9054, 0.6842, 0.9713, 0.9983, 0.7123, 0.4609, 0.5445, 0.4805, 0.9054, 0.9652, 0.5003, 0.03636, 0.5003, 0.03636, 0.9647, 0.9652, 0.9647, 0.9652, 0.03584, 0.03636, 0.03584, 0.03636, 0.5003, 0.9652, 0.5003, 0.9652, 0.5003, 0.03636, 0.5003, 0.03636, 0.9647, 0.9652, 0.9647, 0.9652, 0.03584, 0.03636, 0.03584, 0.03636, 0.5003, 0.9652, 0.5003, 0.5119, 0.2631, 0.06199, 0.3856, 0.2035, 0.1421, 0.4513, 0.03584, 0.5119, 0.2631, 0.4513, 0.03584, 0.8152, 0.1036, 0.8998, 0.3764, 0.4609, 0.5445, 0.02409, 0.6343, 0.06199, 0.3856, 0.5119, 0.2631, 0.4609, 0.5445, 0.5119, 0.2631, 0.8998, 0.3764, 0.9983, 0.7123, 0.4805, 0.9054, 0.02326, 0.8092, 0.02409, 0.6343, 0.4609, 0.5445, 0.4805, 0.9054, 0.4609, 0.5445, 0.9983, 0.7123, 0.6842, 0.9713, 0.5119, 0.2631, 0.06199, 0.3856, 0.2035, 0.1421, 0.4513, 0.03584, 0.5119, 0.2631, 0.4513, 0.03584, 0.8152, 0.1036, 0.8998, 0.3764, 0.4609, 0.5445, 0.02409, 0.6343, 0.06199, 0.3856, 0.5119, 0.2631, 0.4609, 0.5445, 0.5119, 0.2631, 0.8998, 0.3764, 0.9983, 0.7123, 0.02326, 0.8092, 0.02409, 0.6343, 0.4609, 0.5445, 0.4805, 0.9054, 0.6842, 0.9713, 0.4805, 0.9054, 0.4609, 0.5445, 0.9983, 0.7123, 0.5119, 0.2631, 0.06199, 0.3856, 0.2035, 0.1421, 0.4513, 0.03584, 0.5119, 0.2631, 0.4513, 0.03584, 0.8152, 0.1036, 0.8998, 0.3764, 0.4609, 0.5445, 0.02409, 0.6343, 0.06199, 0.3856, 0.5119, 0.2631, 0.4609, 0.5445, 0.5119, 0.2631, 0.8998, 0.3764, 0.9983, 0.7123, 0.4805, 0.9054, 0.02326, 0.8092, 0.02409, 0.6343, 0.4609, 0.5445, 0.6842, 0.9713, 0.4805, 0.9054, 0.4609, 0.5445, 0.9983, 0.7123, 0.03636, 0.9647, 0.03636, 0.5003, 0.9652, 0.5003, 0.9652, 0.9647, 0.03636, 0.5003, 0.03636, 0.03584, 0.9652, 0.03584, 0.9652, 0.5003, 0.9652, 0.5003, 0.03636, 0.5003, 0.03636, 0.9647, 0.9652, 0.9647, 0.9652, 0.03584, 0.03636, 0.03584, 0.03636, 0.5003, 0.9652, 0.5003, 0.5119, 0.2631, 0.4513, 0.03584, 0.2035, 0.1421, 0.06199, 0.3856, 0.8152, 0.1036, 0.4513, 0.03584, 0.5119, 0.2631, 0.8998, 0.3764, 0.4609, 0.5445, 0.5119, 0.2631, 0.06199, 0.3856, 0.02409, 0.6343, 0.8998, 0.3764, 0.5119, 0.2631, 0.4609, 0.5445, 0.9983, 0.7123, 0.4805, 0.9054, 0.4609, 0.5445, 0.02409, 0.6343, 0.02326, 0.8092, 0.6842, 0.9713, 0.9983, 0.7123, 0.4609, 0.5445, 0.4805, 0.9054, 0.5119, 0.2631, 0.06199, 0.3856, 0.2035, 0.1421, 0.4513, 0.03584, 0.5119, 0.2631, 0.4513, 0.03584, 0.8152, 0.1036, 0.8998, 0.3764, 0.4609, 0.5445, 0.02409, 0.6343, 0.06199, 0.3856, 0.5119, 0.2631, 0.4609, 0.5445, 0.5119, 0.2631, 0.8998, 0.3764, 0.9983, 0.7123, 0.02326, 0.8092, 0.02409, 0.6343, 0.4609, 0.5445, 0.4805, 0.9054, 0.6842, 0.9713, 0.4805, 0.9054, 0.4609, 0.5445, 0.9983, 0.7123, 0.9652, 0.5003, 0.03636, 0.5003, 0.03636, 0.9647, 0.9652, 0.9647, 0.9652, 0.03584, 0.03636, 0.03584, 0.03636, 0.5003, 0.9652, 0.5003, 0.9652, 0.9647, 0.9652, 0.5003, 0.03636, 0.5003, 0.03636, 0.9647, 0.9652, 0.5003, 0.9652, 0.03584, 0.03636, 0.03584, 0.03636, 0.5003, 0.5119, 0.2631, 0.06199, 0.3856, 0.2035, 0.1421, 0.4513, 0.03584, 0.5119, 0.2631, 0.4513, 0.03584, 0.8152, 0.1036, 0.8998, 0.3764, 0.4609, 0.5445, 0.02409, 0.6343, 0.06199, 0.3856, 0.5119, 0.2631, 0.4609, 0.5445, 0.5119, 0.2631, 0.8998, 0.3764, 0.9983, 0.7123, 0.4805, 0.9054, 0.02326, 0.8092, 0.02409, 0.6343, 0.4609, 0.5445, 0.4805, 0.9054, 0.4609, 0.5445, 0.9983, 0.7123, 0.6842, 0.9713, 0.5119, 0.2631, 0.06199, 0.3856, 0.2035, 0.1421, 0.4513, 0.03584, 0.5119, 0.2631, 0.4513, 0.03584, 0.8152, 0.1036, 0.8998, 0.3764, 0.4609, 0.5445, 0.02409, 0.6343, 0.06199, 0.3856, 0.5119, 0.2631, 0.9983, 0.7123, 0.4609, 0.5445, 0.5119, 0.2631, 0.8998, 0.3764, 0.02326, 0.8092, 0.02409, 0.6343, 0.4609, 0.5445, 0.4805, 0.9054, 0.6842, 0.9713, 0.4805, 0.9054, 0.4609, 0.5445, 0.9983, 0.7123, 0.5119, 0.2631, 0.06199, 0.3856, 0.2035, 0.1421, 0.4513, 0.03584, 0.5119, 0.2631, 0.4513, 0.03584, 0.8152, 0.1036, 0.8998, 0.3764, 0.4609, 0.5445, 0.02409, 0.6343, 0.06199, 0.3856, 0.5119, 0.2631, 0.4609, 0.5445, 0.5119, 0.2631, 0.8998, 0.3764, 0.9983, 0.7123, 0.02326, 0.8092, 0.02409, 0.6343, 0.4609, 0.5445, 0.4805, 0.9054, 0.6842, 0.9713, 0.4805, 0.9054, 0.4609, 0.5445, 0.9983, 0.7123, 0.03636, 0.9647, 0.03636, 0.5003, 0.9652, 0.5003, 0.9652, 0.9647, 0.03636, 0.5003, 0.03636, 0.03584, 0.9652, 0.03584, 0.9652, 0.5003, 0.9652, 0.5003, 0.03636, 0.5003, 0.03636, 0.9647, 0.9652, 0.9647, 0.9652, 0.03584, 0.03636, 0.03584, 0.03636, 0.5003, 0.9652, 0.5003, 0.5119, 0.2631, 0.06199, 0.3856, 0.2035, 0.1421, 0.4513, 0.03584, 0.5119, 0.2631, 0.4513, 0.03584, 0.8152, 0.1036, 0.8998, 0.3764, 0.4609, 0.5445, 0.02409, 0.6343, 0.06199, 0.3856, 0.5119, 0.2631, 0.4609, 0.5445, 0.5119, 0.2631, 0.8998, 0.3764, 0.9983, 0.7123, 0.02326, 0.8092, 0.02409, 0.6343, 0.4609, 0.5445, 0.4805, 0.9054, 0.6842, 0.9713, 0.4805, 0.9054, 0.4609, 0.5445, 0.9983, 0.7123, 0.5119, 0.2631, 0.06199, 0.3856, 0.2035, 0.1421, 0.4513, 0.03584, 0.5119, 0.2631, 0.4513, 0.03584, 0.8152, 0.1036, 0.8998, 0.3764, 0.4609, 0.5445, 0.02409, 0.6343, 0.06199, 0.3856, 0.5119, 0.2631, 0.4609, 0.5445, 0.5119, 0.2631, 0.8998, 0.3764, 0.9983, 0.7123, 0.02326, 0.8092, 0.02409, 0.6343, 0.4609, 0.5445, 0.4805, 0.9054, 0.6842, 0.9713, 0.4805, 0.9054, 0.4609, 0.5445, 0.9983, 0.7123, 0.9652, 0.5003, 0.03636, 0.5003, 0.03636, 0.9647, 0.9652, 0.9647, 0.9652, 0.03584, 0.03636, 0.03584, 0.03636, 0.5003, 0.9652, 0.5003, 0.9652, 0.5003, 0.03636, 0.5003, 0.03636, 0.9647, 0.9652, 0.9647, 0.9652, 0.03584, 0.03636, 0.03584, 0.03636, 0.5003, 0.9652, 0.5003, 0.5119, 0.2631, 0.06199, 0.3856, 0.2035, 0.1421, 0.4513, 0.03584, 0.5119, 0.2631, 0.4513, 0.03584, 0.8152, 0.1036, 0.8998, 0.3764, 0.4609, 0.5445, 0.02409, 0.6343, 0.06199, 0.3856, 0.5119, 0.2631, 0.4609, 0.5445, 0.5119, 0.2631, 0.8998, 0.3764, 0.9983, 0.7123, 0.02326, 0.8092, 0.02409, 0.6343, 0.4609, 0.5445, 0.4805, 0.9054, 0.6842, 0.9713, 0.4805, 0.9054, 0.4609, 0.5445, 0.9983, 0.7123, 0.5119, 0.2631, 0.06199, 0.3856, 0.2035, 0.1421, 0.4513, 0.03584, 0.5119, 0.2631, 0.4513, 0.03584, 0.8152, 0.1036, 0.8998, 0.3764, 0.4609, 0.5445, 0.02409, 0.6343, 0.06199, 0.3856, 0.5119, 0.2631, 0.4609, 0.5445, 0.5119, 0.2631, 0.8998, 0.3764, 0.9983, 0.7123, 0.02326, 0.8092, 0.02409, 0.6343, 0.4609, 0.5445, 0.4805, 0.9054, 0.4805, 0.9054, 0.4609, 0.5445, 0.9983, 0.7123, 0.6842, 0.9713, 0.5119, 0.2631, 0.06199, 0.3856, 0.2035, 0.1421, 0.4513, 0.03584, 0.5119, 0.2631, 0.4513, 0.03584, 0.8152, 0.1036, 0.8998, 0.3764, 0.4609, 0.5445, 0.02409, 0.6343, 0.06199, 0.3856, 0.5119, 0.2631, 0.4609, 0.5445, 0.5119, 0.2631, 0.8998, 0.3764, 0.9983, 0.7123, 0.02326, 0.8092, 0.02409, 0.6343, 0.4609, 0.5445, 0.4805, 0.9054, 0.6842, 0.9713, 0.4805, 0.9054, 0.4609, 0.5445, 0.9983, 0.7123, 0.03636, 0.9647, 0.03636, 0.5003, 0.9652, 0.5003, 0.9652, 0.9647, 0.03636, 0.5003, 0.03636, 0.03584, 0.9652, 0.03584, 0.9652, 0.5003, 0.03636, 0.9647, 0.03636, 0.5003, 0.9652, 0.5003, 0.9652, 0.9647, 0.03636, 0.5003, 0.03636, 0.03584, 0.9652, 0.03584, 0.9652, 0.5003, 0.5119, 0.2631, 0.06199, 0.3856, 0.2035, 0.1421, 0.4513, 0.03584, 0.5119, 0.2631, 0.4513, 0.03584, 0.8152, 0.1036, 0.8998, 0.3764, 0.4609, 0.5445, 0.02409, 0.6343, 0.06199, 0.3856, 0.5119, 0.2631, 0.4609, 0.5445, 0.5119, 0.2631, 0.8998, 0.3764, 0.9983, 0.7123, 0.02326, 0.8092, 0.02409, 0.6343, 0.4609, 0.5445, 0.4805, 0.9054, 0.6842, 0.9713, 0.4805, 0.9054, 0.4609, 0.5445, 0.9983, 0.7123, 0.5119, 0.2631, 0.06199, 0.3856, 0.2035, 0.1421, 0.4513, 0.03584, 0.5119, 0.2631, 0.4513, 0.03584, 0.8152, 0.1036, 0.8998, 0.3764, 0.4609, 0.5445, 0.02409, 0.6343, 0.06199, 0.3856, 0.5119, 0.2631, 0.4609, 0.5445, 0.5119, 0.2631, 0.8998, 0.3764, 0.9983, 0.7123, 0.02326, 0.8092, 0.02409, 0.6343, 0.4609, 0.5445, 0.4805, 0.9054, 0.6842, 0.9713, 0.4805, 0.9054, 0.4609, 0.5445, 0.9983, 0.7123, 0.9652, 0.5003, 0.03636, 0.5003, 0.03636, 0.9647, 0.9652, 0.9647, 0.9652, 0.03584, 0.03636, 0.03584, 0.03636, 0.5003, 0.9652, 0.5003, 0.9652, 0.5003, 0.03636, 0.5003, 0.03636, 0.9647, 0.9652, 0.9647, 0.9652, 0.03584, 0.03636, 0.03584, 0.03636, 0.5003, 0.9652, 0.5003, 0.5119, 0.2631, 0.06199, 0.3856, 0.2035, 0.1421, 0.4513, 0.03584, 0.5119, 0.2631, 0.4513, 0.03584, 0.8152, 0.1036, 0.8998, 0.3764, 0.4609, 0.5445, 0.02409, 0.6343, 0.06199, 0.3856, 0.5119, 0.2631, 0.4609, 0.5445, 0.5119, 0.2631, 0.8998, 0.3764, 0.9983, 0.7123, 0.02326, 0.8092, 0.02409, 0.6343, 0.4609, 0.5445, 0.4805, 0.9054, 0.6842, 0.9713, 0.4805, 0.9054, 0.4609, 0.5445, 0.9983, 0.7123, 0.03636, 0.9647, 0.03636, 0.5003, 0.9652, 0.5003, 0.9652, 0.9647, 0.03636, 0.5003, 0.03636, 0.03584, 0.9652, 0.03584, 0.9652, 0.5003, 0.03636, 0.9647, 0.03636, 0.5003, 0.9652, 0.5003, 0.9652, 0.9647, 0.03636, 0.5003, 0.03636, 0.03584, 0.9652, 0.03584, 0.9652, 0.5003, 0.5119, 0.2631, 0.06199, 0.3856, 0.2035, 0.1421, 0.4513, 0.03584, 0.5119, 0.2631, 0.4513, 0.03584, 0.8152, 0.1036, 0.8998, 0.3764, 0.4609, 0.5445, 0.02409, 0.6343, 0.06199, 0.3856, 0.5119, 0.2631, 0.4609, 0.5445, 0.5119, 0.2631, 0.8998, 0.3764, 0.9983, 0.7123, 0.02326, 0.8092, 0.02409, 0.6343, 0.4609, 0.5445, 0.4805, 0.9054, 0.6842, 0.9713, 0.4805, 0.9054, 0.4609, 0.5445, 0.9983, 0.7123, 0.5119, 0.2631, 0.4513, 0.03584, 0.2035, 0.1421, 0.06199, 0.3856, 0.8152, 0.1036, 0.4513, 0.03584, 0.5119, 0.2631, 0.8998, 0.3764, 0.4609, 0.5445, 0.5119, 0.2631, 0.06199, 0.3856, 0.02409, 0.6343, 0.8998, 0.3764, 0.5119, 0.2631, 0.4609, 0.5445, 0.9983, 0.7123, 0.4609, 0.5445, 0.02409, 0.6343, 0.02326, 0.8092, 0.4805, 0.9054, 0.6842, 0.9713, 0.9983, 0.7123, 0.4609, 0.5445, 0.4805, 0.9054, 0.9652, 0.5003, 0.03636, 0.5003, 0.03636, 0.9647, 0.9652, 0.9647, 0.9652, 0.03584, 0.03636, 0.03584, 0.03636, 0.5003, 0.9652, 0.5003, 0.9652, 0.5003, 0.03636, 0.5003, 0.03636, 0.9647, 0.9652, 0.9647, 0.9652, 0.03584, 0.03636, 0.03584, 0.03636, 0.5003, 0.9652, 0.5003, 0.5119, 0.2631, 0.06199, 0.3856, 0.2035, 0.1421, 0.4513, 0.03584, 0.5119, 0.2631, 0.4513, 0.03584, 0.8152, 0.1036, 0.8998, 0.3764, 0.4609, 0.5445, 0.02409, 0.6343, 0.06199, 0.3856, 0.5119, 0.2631, 0.4609, 0.5445, 0.5119, 0.2631, 0.8998, 0.3764, 0.9983, 0.7123, 0.4805, 0.9054, 0.02326, 0.8092, 0.02409, 0.6343, 0.4609, 0.5445, 0.4805, 0.9054, 0.4609, 0.5445, 0.9983, 0.7123, 0.6842, 0.9713, 0.5119, 0.2631, 0.06199, 0.3856, 0.2035, 0.1421, 0.4513, 0.03584, 0.5119, 0.2631, 0.4513, 0.03584, 0.8152, 0.1036, 0.8998, 0.3764, 0.4609, 0.5445, 0.02409, 0.6343, 0.06199, 0.3856, 0.5119, 0.2631, 0.4609, 0.5445, 0.5119, 0.2631, 0.8998, 0.3764, 0.9983, 0.7123, 0.02326, 0.8092, 0.02409, 0.6343, 0.4609, 0.5445, 0.4805, 0.9054, 0.6842, 0.9713, 0.4805, 0.9054, 0.4609, 0.5445, 0.9983, 0.7123, 0.5119, 0.2631, 0.06199, 0.3856, 0.2035, 0.1421, 0.4513, 0.03584, 0.5119, 0.2631, 0.4513, 0.03584, 0.8152, 0.1036, 0.8998, 0.3764, 0.4609, 0.5445, 0.02409, 0.6343, 0.06199, 0.3856, 0.5119, 0.2631, 0.4609, 0.5445, 0.5119, 0.2631, 0.8998, 0.3764, 0.9983, 0.7123, 0.4805, 0.9054, 0.02326, 0.8092, 0.02409, 0.6343, 0.4609, 0.5445, 0.6842, 0.9713, 0.4805, 0.9054, 0.4609, 0.5445, 0.9983, 0.7123, 0.03636, 0.9647, 0.03636, 0.5003, 0.9652, 0.5003, 0.9652, 0.9647, 0.03636, 0.5003, 0.03636, 0.03584, 0.9652, 0.03584, 0.9652, 0.5003, 0.9652, 0.5003, 0.03636, 0.5003, 0.03636, 0.9647, 0.9652, 0.9647, 0.9652, 0.03584, 0.03636, 0.03584, 0.03636, 0.5003, 0.9652, 0.5003, 0.5119, 0.2631, 0.4513, 0.03584, 0.2035, 0.1421, 0.06199, 0.3856, 0.8152, 0.1036, 0.4513, 0.03584, 0.5119, 0.2631, 0.8998, 0.3764, 0.4609, 0.5445, 0.5119, 0.2631, 0.06199, 0.3856, 0.02409, 0.6343, 0.8998, 0.3764, 0.5119, 0.2631, 0.4609, 0.5445, 0.9983, 0.7123, 0.4805, 0.9054, 0.4609, 0.5445, 0.02409, 0.6343, 0.02326, 0.8092, 0.6842, 0.9713, 0.9983, 0.7123, 0.4609, 0.5445, 0.4805, 0.9054, 0.9652, 0.9647, 0.9652, 0.5003, 0.03636, 0.5003, 0.03636, 0.9647, 0.9652, 0.5003, 0.9652, 0.03584, 0.03636, 0.03584, 0.03636, 0.5003, 0.5119, 0.2631, 0.06199, 0.3856, 0.2035, 0.1421, 0.4513, 0.03584, 0.5119, 0.2631, 0.4513, 0.03584, 0.8152, 0.1036, 0.8998, 0.3764, 0.4609, 0.5445, 0.02409, 0.6343, 0.06199, 0.3856, 0.5119, 0.2631, 0.4609, 0.5445, 0.5119, 0.2631, 0.8998, 0.3764, 0.9983, 0.7123, 0.4805, 0.9054, 0.02326, 0.8092, 0.02409, 0.6343, 0.4609, 0.5445, 0.4805, 0.9054, 0.4609, 0.5445, 0.9983, 0.7123, 0.6842, 0.9713, 0.5119, 0.2631, 0.06199, 0.3856, 0.2035, 0.1421, 0.4513, 0.03584, 0.5119, 0.2631, 0.4513, 0.03584, 0.8152, 0.1036, 0.8998, 0.3764, 0.4609, 0.5445, 0.02409, 0.6343, 0.06199, 0.3856, 0.5119, 0.2631, 0.4609, 0.5445, 0.5119, 0.2631, 0.8998, 0.3764, 0.9983, 0.7123, 0.02326, 0.8092, 0.02409, 0.6343, 0.4609, 0.5445, 0.4805, 0.9054, 0.6842, 0.9713, 0.4805, 0.9054, 0.4609, 0.5445, 0.9983, 0.7123, 0.03636, 0.9647, 0.03636, 0.5003, 0.9652, 0.5003, 0.9652, 0.9647, 0.03636, 0.5003, 0.03636, 0.03584, 0.9652, 0.03584, 0.9652, 0.5003, 0.9652, 0.5003, 0.03636, 0.5003, 0.03636, 0.9647, 0.9652, 0.9647, 0.9652, 0.03584, 0.03636, 0.03584, 0.03636, 0.5003, 0.9652, 0.5003, 0.5119, 0.2631, 0.06199, 0.3856, 0.2035, 0.1421, 0.4513, 0.03584, 0.5119, 0.2631, 0.4513, 0.03584, 0.8152, 0.1036, 0.8998, 0.3764, 0.4609, 0.5445, 0.02409, 0.6343, 0.06199, 0.3856, 0.5119, 0.2631, 0.4609, 0.5445, 0.5119, 0.2631, 0.8998, 0.3764, 0.9983, 0.7123, 0.02326, 0.8092, 0.02409, 0.6343, 0.4609, 0.5445, 0.4805, 0.9054, 0.6842, 0.9713, 0.4805, 0.9054, 0.4609, 0.5445, 0.9983, 0.7123, 0.5119, 0.2631, 0.06199, 0.3856, 0.2035, 0.1421, 0.4513, 0.03584, 0.5119, 0.2631, 0.4513, 0.03584, 0.8152, 0.1036, 0.8998, 0.3764, 0.4609, 0.5445, 0.02409, 0.6343, 0.06199, 0.3856, 0.5119, 0.2631, 0.4609, 0.5445, 0.5119, 0.2631, 0.8998, 0.3764, 0.9983, 0.7123, 0.02326, 0.8092, 0.02409, 0.6343, 0.4609, 0.5445, 0.4805, 0.9054, 0.6842, 0.9713, 0.4805, 0.9054, 0.4609, 0.5445, 0.9983, 0.7123, 0.9652, 0.5003, 0.03636, 0.5003, 0.03636, 0.9647, 0.9652, 0.9647, 0.9652, 0.03584, 0.03636, 0.03584, 0.03636, 0.5003, 0.9652, 0.5003, 0.9652, 0.5003, 0.03636, 0.5003, 0.03636, 0.9647, 0.9652, 0.9647, 0.9652, 0.03584, 0.03636, 0.03584, 0.03636, 0.5003, 0.9652, 0.5003, 0.5119, 0.2631, 0.06199, 0.3856, 0.2035, 0.1421, 0.4513, 0.03584, 0.5119, 0.2631, 0.4513, 0.03584, 0.8152, 0.1036, 0.8998, 0.3764, 0.4609, 0.5445, 0.02409, 0.6343, 0.06199, 0.3856, 0.5119, 0.2631, 0.4609, 0.5445, 0.5119, 0.2631, 0.8998, 0.3764, 0.9983, 0.7123, 0.02326, 0.8092, 0.02409, 0.6343, 0.4609, 0.5445, 0.4805, 0.9054, 0.6842, 0.9713, 0.4805, 0.9054, 0.4609, 0.5445, 0.9983, 0.7123, 0.5119, 0.2631, 0.06199, 0.3856, 0.2035, 0.1421, 0.4513, 0.03584, 0.5119, 0.2631, 0.4513, 0.03584, 0.8152, 0.1036, 0.8998, 0.3764, 0.4609, 0.5445, 0.02409, 0.6343, 0.06199, 0.3856, 0.5119, 0.2631, 0.4609, 0.5445, 0.5119, 0.2631, 0.8998, 0.3764, 0.9983, 0.7123, 0.02326, 0.8092, 0.02409, 0.6343, 0.4609, 0.5445, 0.4805, 0.9054, 0.4805, 0.9054, 0.4609, 0.5445, 0.9983, 0.7123, 0.6842, 0.9713, 0.5119, 0.2631, 0.06199, 0.3856, 0.2035, 0.1421, 0.4513, 0.03584, 0.5119, 0.2631, 0.4513, 0.03584, 0.8152, 0.1036, 0.8998, 0.3764, 0.4609, 0.5445, 0.02409, 0.6343, 0.06199, 0.3856, 0.5119, 0.2631, 0.4609, 0.5445, 0.5119, 0.2631, 0.8998, 0.3764, 0.9983, 0.7123, 0.02326, 0.8092, 0.02409, 0.6343, 0.4609, 0.5445, 0.4805, 0.9054, 0.6842, 0.9713, 0.4805, 0.9054, 0.4609, 0.5445, 0.9983, 0.7123, 0.03636, 0.9647, 0.03636, 0.5003, 0.9652, 0.5003, 0.9652, 0.9647, 0.03636, 0.5003, 0.03636, 0.03584, 0.9652, 0.03584, 0.9652, 0.5003, 0.03636, 0.9647, 0.03636, 0.5003, 0.9652, 0.5003, 0.9652, 0.9647, 0.03636, 0.5003, 0.03636, 0.03584, 0.9652, 0.03584, 0.9652, 0.5003])
me_bush_01.use_remesh_preserve_volume = False
me_bush_01.use_remesh_preserve_attributes = False
me_bush_01.use_mirror_vertex_groups = False
me_bush_01.update()
me_bush_01.normals_split_custom_set([tuple(v) for v in zip(*[iter([-0.8425, -0.29, 0.454, -0.6002, 0.4726, 0.6453, -0.5883, 0.2814, 0.7581, -0.7438, -0.2314, 0.6271, -0.8425, -0.29, 0.454, -0.7438, -0.2314, 0.6271, -0.5593, -0.692, 0.4565, -0.6465, -0.7618, 0.04219, -0.937, 0.1096, 0.3318, -0.5594, 0.5546, 0.616, -0.6002, 0.4726, 0.6453, -0.8425, -0.29, 0.454, -0.937, 0.1096, 0.3318, -0.8425, -0.29, 0.454, -0.6465, -0.7618, 0.04219, -0.6749, -0.5609, -0.4795, -0.5754, 0.57, 0.5866, -0.5594, 0.5546, 0.616, -0.937, 0.1096, 0.3318, -0.9449, 0.2232, 0.2393, -0.7817, -0.2144, -0.5857, -0.9449, 0.2232, 0.2393, -0.937, 0.1096, 0.3318, -0.6749, -0.5609, -0.4795, 0.1535, -0.9881, 0.007984, -0.2957, -0.9521, 0.07821, -0.2059, -0.9691, 0.1359, 0.0689, -0.9972, 0.02968, 0.1535, -0.9881, 0.007984, 0.0689, -0.9972, 0.02968, 0.2733, -0.9547, 0.1181, 0.3277, -0.924, 0.1972, 0.04499, -0.9564, 0.2885, -0.2823, -0.874, 0.3956, -0.2957, -0.9521, 0.07821, 0.1535, -0.9881, 0.007984, 0.04499, -0.9564, 0.2885, 0.1535, -0.9881, 0.007984, 0.3277, -0.924, 0.1972, 0.3809, -0.8547, 0.3528, -0.2205, -0.7875, 0.5756, -0.2823, -0.874, 0.3956, 0.04499, -0.9564, 0.2885, 0.1134, -0.7999, 0.5893, 0.3541, -0.7604, 0.5444, 0.1134, -0.7999, 0.5893, 0.04499, -0.9564, 0.2885, 0.3809, -0.8547, 0.3528, 0.5576, 0.3377, 0.7583, 0.5636, 0.3404, 0.7527, 0.3167, 0.2278, 0.9208, 0.3167, 0.2278, 0.9208, 0.749, 0.4167, 0.5152, 0.749, 0.4167, 0.5152, 0.5636, 0.3404, 0.7527, 0.5576, 0.3377, 0.7583, -0.4225, 0.3699, 0.8275, -0.4225, 0.3699, 0.8275, -0.2469, 0.267, 0.9315, -0.2469, 0.267, 0.9315, -0.5759, 0.4534, 0.6802, -0.5759, 0.4534, 0.6802, -0.4225, 0.3699, 0.8275, -0.4225, 0.3699, 0.8275, 0.0679, 0.6966, 0.7142, 0.7406, 0.1096, 0.6629, 0.6963, 0.3752, 0.6119, 0.1834, 0.7798, 0.5985, 0.0679, 0.6966, 0.7142, 0.1834, 0.7798, 0.5985, 0.1393, 0.05028, 0.989, -0.1845, -0.2204, 0.9578, 0.2399, 0.4117, 0.8792, 0.5652, -0.199, 0.8006, 0.7406, 0.1096, 0.6629, 0.0679, 0.6966, 0.7142, 0.2399, 0.4117, 0.8792, 0.0679, 0.6966, 0.7142, -0.1845, -0.2204, 0.9578, -0.4686, 0.6677, 0.5784, 0.4575, -0.2438, 0.8552, 0.5652, -0.199, 0.8006, 0.2399, 0.4117, 0.8792, 0.0951, 0.2057, 0.974, -0.2585, 0.872, 0.4157, 0.0951, 0.2057, 0.974, 0.2399, 0.4117, 0.8792, -0.4686, 0.6677, 0.5784, -0.8177, -0.4432, -0.3674, -0.7514, -0.2464, -0.6121, -0.6955, 0.3193, -0.6436, -0.8423, 0.4751, -0.2546, -0.5377, -0.6917, -0.4821, -0.7514, -0.2464, -0.6121, -0.8177, -0.4432, -0.3674, -0.4774, -0.8291, -0.2911, -0.9759, -0.2145, -0.03941, -0.8177, -0.4432, -0.3674, -0.8423, 0.4751, -0.2546, -0.8275, 0.5465, 0.1286, -0.4774, -0.8291, -0.2911, -0.8177, -0.4432, -0.3674, -0.9759, -0.2145, -0.03941, -0.339, -0.9408, -0.008207, -0.9759, -0.2145, -0.03941, -0.8275, 0.5465, 0.1286, -0.7955, 0.5352, 0.2842, -0.9647, -0.1275, 0.2305, -0.339, -0.9408, -0.008207, -0.9759, -0.2145, -0.03941, -0.9647, -0.1275, 0.2305, -0.4672, -0.861, 0.201, -0.01809, 0.8905, 0.4546, 0.6257, 0.6821, 0.3784, 0.4647, 0.8293, 0.3104, 0.002833, 0.9638, 0.2667, -0.01809, 0.8905, 0.4546, 0.002833, 0.9638, 0.2667, 0.001611, 0.8085, 0.5885, 0.0632, 0.5488, 0.8335, 0.3016, 0.6365, 0.7098, 0.7306, 0.4556, 0.5086, 0.6257, 0.6821, 0.3784, -0.01809, 0.8905, 0.4546, 0.3016, 0.6365, 0.7098, -0.01809, 0.8905, 0.4546, 0.0632, 0.5488, 0.8335, -0.1016, 0.4568, 0.8838, 0.729, 0.3845, 0.5663, 0.7306, 0.4556, 0.5086, 0.3016, 0.6365, 0.7098, 0.3738, 0.3926, 0.8403, -0.0668, 0.4043, 0.9122, 0.3738, 0.3926, 0.8403, 0.3016, 0.6365, 0.7098, -0.1016, 0.4568, 0.8838, 0.9562, 0.00331, 0.2928, 0.9806, -0.004702, 0.1959, 0.9806, -0.004702, 0.1959, 0.9562, 0.00331, 0.2928, 0.9806, -0.004702, 0.1959, 0.9952, -0.01267, 0.09708, 0.9952, -0.01267, 0.09708, 0.9806, -0.004702, 0.1959, -0.8748, 0.293, 0.3859, -0.9428, 0.2, 0.2669, -0.9428, 0.2, 0.2669, -0.8748, 0.293, 0.3859, -0.9428, 0.2, 0.2669, -0.9849, 0.1015, 0.1405, -0.9849, 0.1015, 0.1405, -0.9428, 0.2, 0.2669, 0.4404, -0.7572, -0.4824, 0.1692, -0.9613, 0.2175, 0.366, -0.913, 0.1804, 0.5807, -0.7744, -0.2513, 0.4404, -0.7572, -0.4824, 0.5807, -0.7744, -0.2513, 0.7634, -0.3873, -0.5169, 0.4106, -0.2467, -0.8778, 0.08298, -0.9335, -0.3487, 0.1396, -0.9623, 0.2335, 0.1692, -0.9613, 0.2175, 0.4404, -0.7572, -0.4824, 0.08298, -0.9335, -0.3487, 0.4404, -0.7572, -0.4824, 0.4106, -0.2467, -0.8778, -0.2492, -0.08659, -0.9646, 0.1144, -0.9725, 0.2029, 0.1396, -0.9623, 0.2335, 0.08298, -0.9335, -0.3487, -0.0948, -0.9261, -0.3652, -0.5867, -0.2225, -0.7786, -0.0948, -0.9261, -0.3652, 0.08298, -0.9335, -0.3487, -0.2492, -0.08659, -0.9646, -0.8185, -0.419, 0.393, -0.8921, -0.3017, 0.3363, -0.9374, -0.031, 0.3469, -0.8175, -0.0006071, 0.5759, -0.8189, -0.52, 0.2427, -0.8921, -0.3017, 0.3363, -0.8185, -0.419, 0.393, -0.7775, -0.5798, 0.2435, -0.8719, -0.2787, 0.4026, -0.8185, -0.419, 0.393, -0.8175, -0.0006071, 0.5759, -0.8752, 0.1201, 0.4687, -0.7775, -0.5798, 0.2435, -0.8185, -0.419, 0.393, -0.8719, -0.2787, 0.4026, -0.8108, -0.5607, 0.1679, -0.8719, -0.2787, 0.4026, -0.8752, 0.1201, 0.4687, -0.922, 0.2318, 0.3101, -0.958, -0.1827, 0.2212, -0.8901, -0.4469, 0.0894, -0.8108, -0.5607, 0.1679, -0.8719, -0.2787, 0.4026, -0.958, -0.1827, 0.2212, 0.043, 0.2006, 0.9787, 0.0317, 0.2646, 0.9638, 0.3026, -0.01009, 0.9531, 0.3162, -0.07159, 0.946, -0.2357, 0.431, 0.871, -0.2467, 0.4922, 0.8348, 0.0317, 0.2646, 0.9638, 0.043, 0.2006, 0.9787, 0.04799, -0.6996, 0.7129, 0.1401, -0.65, 0.7469, 0.2808, -0.4914, 0.8244, 0.2074, -0.5433, 0.8135, -0.1286, -0.8208, 0.5566, -0.02281, -0.7833, 0.6213, 0.1401, -0.65, 0.7469, 0.04799, -0.6996, 0.7129, -0.1245, -0.3292, 0.936, 0.2776, 0.3956, 0.8755, -0.03761, 0.3598, 0.9323, -0.3149, -0.2036, 0.927, -0.1245, -0.3292, 0.936, -0.3149, -0.2036, 0.927, 0.505, -0.1161, 0.8553, 0.6202, -0.4658, 0.6312, 0.3087, -0.2295, 0.923, 0.6453, 0.1823, 0.7418, 0.2776, 0.3956, 0.8755, -0.1245, -0.3292, 0.936, 0.3087, -0.2295, 0.923, -0.1245, -0.3292, 0.936, 0.6202, -0.4658, 0.6312, -0.2116, -0.7513, 0.6252, 0.5747, -0.3161, 0.7548, 0.6769, 0.0398, 0.735, 0.6453, 0.1823, 0.7418, 0.3087, -0.2295, 0.923, 0.5747, -0.3161, 0.7548, 0.3087, -0.2295, 0.923, -0.2116, -0.7513, 0.6252, -0.2787, -0.6511, 0.7059, 0.07907, 0.3056, 0.9489, 0.6061, 0.7536, 0.2544, 0.7726, 0.381, 0.5079, 0.2837, 0.3091, 0.9077, 0.07907, 0.3056, 0.9489, 0.2837, 0.3091, 0.9077, -0.1156, 0.0124, 0.9932, -0.0918, -0.0881, 0.9919, 0.06593, 0.5708, 0.8185, 0.2399, 0.967, 0.08628, 0.6061, 0.7536, 0.2544, 0.07907, 0.3056, 0.9489, 0.06593, 0.5708, 0.8185, 0.07907, 0.3056, 0.9489, -0.0918, -0.0881, 0.9919, -0.2499, -0.1972, 0.948, -0.05408, 0.9953, 0.08009, 0.2399, 0.967, 0.08628, 0.06593, 0.5708, 0.8185, -0.06449, 0.6499, 0.7573, -0.3319, -0.05619, 0.9416, -0.06449, 0.6499, 0.7573, 0.06593, 0.5708, 0.8185, -0.2499, -0.1972, 0.948, -0.2581, -0.5096, 0.8208, -0.2449, 0.1542, 0.9572, -0.4575, 0.0371, 0.8884, -0.5101, -0.4164, 0.7526, -0.2581, -0.5096, 0.8208, -0.5101, -0.4164, 0.7526, 0.0696, -0.2794, 0.9577, 0.4578, -0.3225, 0.8285, 0.2503, -0.2719, 0.9292, 0.1032, 0.2075, 0.9728, -0.2449, 0.1542, 0.9572, -0.2581, -0.5096, 0.8208, 0.2503, -0.2719, 0.9292, -0.2581, -0.5096, 0.8208, 0.4578, -0.3225, 0.8285, 0.5725, -0.5493, 0.6087, 0.5752, -0.2352, 0.7835, 0.2133, 0.09151, 0.9727, 0.1032, 0.2075, 0.9728, 0.2503, -0.2719, 0.9292, 0.6257, -0.58, 0.5216, 0.5752, -0.2352, 0.7835, 0.2503, -0.2719, 0.9292, 0.5725, -0.5493, 0.6087, 0.473, 0.5673, 0.6741, 0.194, 0.7877, 0.5847, 0.0652, 0.8333, 0.549, 0.2544, 0.7059, 0.6611, 0.194, 0.7877, 0.5847, -0.02491, 0.8938, 0.4479, -0.0713, 0.9043, 0.4209, 0.0652, 0.8333, 0.549, -0.0863, 0.9871, 0.1346, -0.02461, 0.9986, 0.04721, 0.023, 0.9991, -0.0353, -0.0229, 0.9988, 0.0435, -0.1785, 0.9528, 0.2454, -0.0844, 0.9875, 0.1334, -0.02461, 0.9986, 0.04721, -0.0863, 0.9871, 0.1346, 0.4906, 0.4816, 0.7262, 0.7233, 0.3932, 0.5677, 0.8454, -0.0352, 0.533, 0.7054, -0.2389, 0.6673, 0.4991, 0.7719, 0.3937, 0.7233, 0.3932, 0.5677, 0.4906, 0.4816, 0.7262, 0.03359, 0.8329, 0.5524, 0.3321, 0.1025, 0.9377, 0.4906, 0.4816, 0.7262, 0.7054, -0.2389, 0.6673, 0.5982, -0.3426, 0.7244, 0.03359, 0.8329, 0.5524, 0.4906, 0.4816, 0.7262, 0.3321, 0.1025, 0.9377, -0.6035, 0.5307, 0.595, 0.1307, -0.04001, 0.9906, 0.3321, 0.1025, 0.9377, 0.5982, -0.3426, 0.7244, 0.509, -0.3849, 0.7699, -0.7073, 0.1818, 0.6832, -0.6035, 0.5307, 0.595, 0.3321, 0.1025, 0.9377, 0.1307, -0.04001, 0.9906, 0.2793, -0.9186, 0.2797, -0.182, -0.9803, -0.0769, -0.2127, -0.9704, 0.1144, 0.1495, -0.9594, 0.239, 0.2793, -0.9186, 0.2797, 0.1495, -0.9594, 0.239, 0.2793, -0.8648, 0.4173, 0.2233, -0.8365, 0.5004, -0.1032, -0.9541, 0.2813, -0.5142, -0.852, -0.0983, -0.182, -0.9803, -0.0769, 0.2793, -0.9186, 0.2797, -0.1032, -0.9541, 0.2813, 0.2793, -0.9186, 0.2797, 0.2233, -0.8365, 0.5004, -0.005393, -0.8025, 0.5967, -0.7768, -0.6198, -0.1117, -0.5142, -0.852, -0.0983, -0.1032, -0.9541, 0.2813, -0.4727, -0.8283, 0.3007, -0.2946, -0.772, 0.5632, -0.4727, -0.8283, 0.3007, -0.1032, -0.9541, 0.2813, -0.005393, -0.8025, 0.5967, -0.2225, 0.4088, 0.8851, -0.1984, 0.4369, 0.8774, -0.6119, 0.218, 0.7603, -0.5845, 0.2234, 0.78, 0.2563, 0.53, 0.8083, 0.2093, 0.5408, 0.8147, -0.1984, 0.4369, 0.8774, -0.2225, 0.4088, 0.8851, -0.9024, 0.2633, 0.3412, -0.9316, 0.3202, 0.1723, -0.9301, 0.284, 0.2328, -0.8975, 0.2367, 0.372, -0.9316, 0.3202, 0.1723, -0.9299, 0.3679, 0.005083, -0.9405, 0.3344, 0.06029, -0.9301, 0.284, 0.2328, -0.5999, 0.6882, 0.4079, -0.07129, 0.2601, 0.963, -0.0019, 0.5182, 0.8553, -0.438, 0.7953, 0.4191, -0.5999, 0.6882, 0.4079, -0.438, 0.7953, 0.4191, -0.6807, 0.04022, 0.7315, -0.9287, -0.1491, 0.3396, -0.7148, 0.3474, 0.607, -0.4165, -0.08988, 0.9047, -0.07129, 0.2601, 0.963, -0.5999, 0.6882, 0.4079, -0.7148, 0.3474, 0.607, -0.5999, 0.6882, 0.4079, -0.9287, -0.1491, 0.3396, -0.8073, 0.5572, -0.1946, -0.8722, 0.0283, 0.4883, -0.571, -0.09181, 0.8158, -0.4165, -0.08988, 0.9047, -0.7148, 0.3474, 0.607, -0.8722, 0.0283, 0.4883, -0.7148, 0.3474, 0.607, -0.8073, 0.5572, -0.1946, -0.6771, 0.7175, -0.1638, -0.3616, 0.5253, 0.7702, -0.1556, -0.3908, 0.9072, -0.5099, -0.2812, 0.8129, -0.4601, 0.2782, 0.8432, -0.3616, 0.5253, 0.7702, -0.4601, 0.2782, 0.8432, -0.5828, 0.6026, 0.5452, -0.5798, 0.693, 0.4284, -0.1096, 0.3628, 0.9254, 0.1611, -0.3528, 0.9217, -0.1556, -0.3908, 0.9072, -0.3616, 0.5253, 0.7702, -0.3968, 0.8714, 0.2884, -0.1096, 0.3628, 0.9254, -0.3616, 0.5253, 0.7702, -0.5798, 0.693, 0.4284, 0.3415, -0.2328, 0.9106, 0.1611, -0.3528, 0.9217, -0.1096, 0.3628, 0.9254, 0.002684, 0.3114, 0.9503, -0.0855, 0.8844, 0.4589, 0.002684, 0.3114, 0.9503, -0.1096, 0.3628, 0.9254, -0.3968, 0.8714, 0.2884, -0.545, 0.838, 0.02689, -0.123, 0.798, 0.5899, -0.106, 0.9039, 0.4143, -0.3803, 0.9247, -0.0187, -0.545, 0.838, 0.02689, -0.3803, 0.9247, -0.0187, -0.7222, 0.6358, 0.2725, -0.9185, 0.3351, 0.21, -0.7047, 0.612, 0.3591, -0.2292, 0.6103, 0.7583, -0.123, 0.798, 0.5899, -0.545, 0.838, 0.02689, -0.7047, 0.612, 0.3591, -0.545, 0.838, 0.02689, -0.9185, 0.3351, 0.21, -0.9523, 0.2668, -0.1482, -0.3475, 0.5625, 0.7502, -0.2292, 0.6103, 0.7583, -0.7047, 0.612, 0.3591, -0.8737, 0.3744, 0.3107, -0.9479, 0.2468, -0.2015, -0.8737, 0.3744, 0.3107, -0.7047, 0.612, 0.3591, -0.9523, 0.2668, -0.1482, -0.2336, 0.0508, 0.971, 0.2415, 0.1287, 0.9618, 0.3134, 0.1642, 0.9353, -0.06092, 0.126, 0.9902, 0.2415, 0.1287, 0.9618, 0.6034, 0.1596, 0.7813, 0.6051, 0.1608, 0.7798, 0.3134, 0.1642, 0.9353, 0.7247, 0.1538, 0.6716, 0.8092, -0.1206, 0.5751, 0.7788, -0.2638, 0.5691, 0.7258, 0.005905, 0.6878, 0.725, 0.2846, 0.6272, 0.8261, 0.0183, 0.5632, 0.8092, -0.1206, 0.5751, 0.7247, 0.1538, 0.6716, 0.887, -0.08379, 0.454, 0.3515, -0.6782, 0.6453, 0.4195, -0.4992, 0.7582, 0.773, -0.09641, 0.6271, 0.887, -0.08379, 0.454, 0.773, -0.09641, 0.6271, 0.7951, 0.3993, 0.4565, 0.9033, 0.4268, 0.04218, 0.8081, -0.4867, 0.3318, 0.2804, -0.7361, 0.616, 0.3515, -0.6782, 0.6453, 0.887, -0.08379, 0.454, 0.8081, -0.4867, 0.3318, 0.887, -0.08379, 0.454, 0.9033, 0.4268, 0.04218, 0.8463, 0.2321, -0.4795, 0.2886, -0.7567, 0.5866, 0.2804, -0.7361, 0.616, 0.8081, -0.4867, 0.3318, 0.7684, -0.5935, 0.2393, 0.8005, -0.1275, -0.5857, 0.7684, -0.5935, 0.2393, 0.8081, -0.4867, 0.3318, 0.8463, 0.2321, -0.4795, 0.2682, 0.9633, 0.007993, 0.6624, 0.745, 0.07822, 0.5877, 0.7976, 0.1359, 0.349, 0.9366, 0.02968, 0.2682, 0.9633, 0.007993, 0.349, 0.9366, 0.02968, 0.1453, 0.9823, 0.1181, 0.0831, 0.9768, 0.1972, 0.3539, 0.8897, 0.2885, 0.618, 0.6794, 0.3956, 0.6624, 0.745, 0.07822, 0.2682, 0.9633, 0.007993, 0.3539, 0.8897, 0.2885, 0.2682, 0.9633, 0.007993, 0.0831, 0.9768, 0.1972, 0.006109, 0.9357, 0.3528, 0.526, 0.6261, 0.5756, 0.618, 0.6794, 0.3956, 0.3539, 0.8897, 0.2885, 0.227, 0.7753, 0.5894, -0.008531, 0.8388, 0.5444, 0.227, 0.7753, 0.5894, 0.3539, 0.8897, 0.2885, 0.006109, 0.9357, 0.3528, -0.6473, -0.07734, 0.7583, -0.6539, -0.07725, 0.7527, -0.3825, -0.07673, 0.9208, -0.3825, -0.07673, 0.9208, -0.8542, -0.0702, 0.5152, -0.8542, -0.0702, 0.5152, -0.6539, -0.07725, 0.7527, -0.6473, -0.07734, 0.7583, 0.232, -0.5113, 0.8275, 0.232, -0.5113, 0.8275, 0.1146, -0.3452, 0.9315, 0.1146, -0.3452, 0.9315, 0.3373, -0.6508, 0.6802, 0.3373, -0.6508, 0.6802, 0.232, -0.5113, 0.8275, 0.232, -0.5113, 0.8275, -0.3495, -0.6064, 0.7142, -0.7198, 0.206, 0.6629, -0.7891, -0.0541, 0.6119, -0.4891, -0.6345, 0.5985, -0.3495, -0.6064, 0.7142, -0.4891, -0.6345, 0.5985, -0.1477, 0.01171, 0.989, 0.259, 0.1245, 0.9578, -0.3885, -0.2759, 0.8792, -0.4325, 0.4147, 0.8006, -0.7198, 0.206, 0.6629, -0.3495, -0.6064, 0.7142, -0.3885, -0.2759, 0.8792, -0.3495, -0.6064, 0.7142, 0.259, 0.1245, 0.9578, 0.1511, -0.8016, 0.5784, -0.316, 0.4109, 0.8552, -0.4325, 0.4147, 0.8006, -0.3885, -0.2759, 0.8792, -0.1716, -0.1481, 0.974, -0.1246, -0.9009, 0.4157, -0.1716, -0.1481, 0.974, -0.3885, -0.2759, 0.8792, 0.1511, -0.8016, 0.5784, -0.9277, -0.06601, 0.3674, -0.5709, 0.7805, 0.2546, -0.5012, 0.578, 0.6439, -0.7861, 0.0859, 0.6121, -0.9277, -0.06601, 0.3674, -0.7861, 0.0859, 0.6121, -0.7753, -0.408, 0.4821, -0.7771, -0.558, 0.2911, -0.9774, 0.2077, 0.03938, -0.528, 0.8395, -0.1286, -0.5709, 0.7805, 0.2546, -0.9277, -0.06601, 0.3674, -0.9774, 0.2077, 0.03938, -0.9277, -0.06601, 0.3674, -0.7771, -0.558, 0.2911, -0.6972, -0.7168, 0.00821, -0.5035, 0.8159, -0.2842, -0.528, 0.8395, -0.1286, -0.9774, 0.2077, 0.03938, -0.9313, 0.2822, -0.2305, -0.9313, 0.2822, -0.2305, -0.9774, 0.2077, 0.03938, -0.6972, -0.7168, 0.00821, -0.7811, -0.5912, -0.201, -0.3513, -0.8185, 0.4546, -0.8516, -0.3629, 0.3784, -0.7657, -0.5633, 0.3104, -0.4005, -0.8766, 0.2667, -0.3513, -0.8185, 0.4546, -0.4005, -0.8766, 0.2667, -0.3353, -0.7357, 0.5885, -0.2841, -0.4738, 0.8335, -0.5375, -0.4552, 0.7098, -0.8535, -0.1132, 0.5086, -0.8516, -0.3629, 0.3784, -0.3513, -0.8185, 0.4546, -0.5375, -0.4552, 0.7098, -0.3513, -0.8185, 0.4546, -0.2841, -0.4738, 0.8335, -0.0961, -0.4579, 0.8838, -0.8227, -0.04919, 0.5663, -0.8535, -0.1132, 0.5086, -0.5375, -0.4552, 0.7098, -0.5025, -0.2032, 0.8403, -0.1061, -0.3958, 0.9122, -0.5025, -0.2032, 0.8403, -0.5375, -0.4552, 0.7098, -0.0961, -0.4579, 0.8838, -0.8722, 0.3918, 0.2928, -0.8912, 0.4092, 0.1959, -0.8912, 0.4092, 0.1959, -0.8722, 0.3918, 0.2928, -0.8912, 0.4092, 0.1959, -0.9012, 0.4225, 0.09708, -0.9012, 0.4225, 0.09708, -0.8912, 0.4092, 0.1959, 0.6757, -0.6281, 0.3859, 0.776, -0.5714, 0.2669, 0.776, -0.5714, 0.2669, 0.6757, -0.6281, 0.3859, 0.776, -0.5714, 0.2669, 0.855, -0.4991, 0.1405, 0.855, -0.4991, 0.1405, 0.776, -0.5714, 0.2669, 0.9454, 0.2365, 0.2241, 0.6721, -0.4479, 0.5896, 0.7044, -0.2422, 0.6672, 0.8805, 0.2188, 0.4205, 0.9454, 0.2365, 0.2241, 0.8805, 0.2188, 0.4205, 0.7125, 0.6693, 0.2107, 0.7158, 0.6632, -0.2184, 0.9697, -0.1861, 0.158, 0.6176, -0.5271, 0.5837, 0.6721, -0.4479, 0.5896, 0.9454, 0.2365, 0.2241, 0.9697, -0.1861, 0.158, 0.9454, 0.2365, 0.2241, 0.7158, 0.6632, -0.2184, 0.6111, 0.3841, -0.6921, 0.6253, -0.5488, 0.5549, 0.6176, -0.5271, 0.5837, 0.9697, -0.1861, 0.158, 0.946, -0.3123, 0.08718, 0.6563, 0.01421, -0.7544, 0.946, -0.3123, 0.08718, 0.9697, -0.1861, 0.158, 0.6111, 0.3841, -0.6921, -0.04509, 0.9897, -0.1362, 0.4025, 0.9032, -0.1491, 0.3293, 0.9409, -0.07901, 0.04262, 0.9902, -0.1332, -0.04509, 0.9897, -0.1362, 0.04262, 0.9902, -0.1332, -0.1414, 0.99, -0.0009061, -0.1805, 0.9793, 0.09139, 0.1169, 0.986, 0.1191, 0.4493, 0.8764, 0.1736, 0.4025, 0.9032, -0.1491, -0.04509, 0.9897, -0.1362, 0.1169, 0.986, 0.1191, -0.04509, 0.9897, -0.1362, -0.1805, 0.9793, 0.09139, -0.2061, 0.9422, 0.2641, 0.4188, 0.8273, 0.3744, 0.4493, 0.8764, 0.1736, 0.1169, 0.986, 0.1191, 0.09855, 0.8874, 0.4503, -0.1484, 0.875, 0.4608, 0.09855, 0.8874, 0.4503, 0.1169, 0.986, 0.1191, -0.2061, 0.9422, 0.2641, -0.4145, -0.1397, 0.8993, -0.4218, -0.1423, 0.8955, -0.1343, -0.04079, 0.9901, -0.1343, -0.04079, 0.9901, -0.6605, -0.2273, 0.7156, -0.6605, -0.2273, 0.7156, -0.4218, -0.1423, 0.8955, -0.4145, -0.1397, 0.8993, 0.549, -0.2955, 0.7818, 0.549, -0.2955, 0.7818, 0.4114, -0.155, 0.8982, 0.4114, -0.155, 0.8982, 0.6579, -0.4206, 0.6247, 0.6579, -0.4206, 0.6247, 0.549, -0.2955, 0.7818, 0.549, -0.2955, 0.7818, 0.01472, -0.565, 0.825, -0.589, 0.09439, 0.8026, -0.5844, -0.1794, 0.7914, -0.1309, -0.6481, 0.7502, 0.01472, -0.565, 0.825, -0.1309, -0.6481, 0.7502, 0.07087, 0.1189, 0.9904, 0.4068, 0.3347, 0.85, -0.08771, -0.2377, 0.9674, -0.3572, 0.3932, 0.8472, -0.589, 0.09439, 0.8026, 0.01472, -0.565, 0.825, -0.08771, -0.2377, 0.9674, 0.01472, -0.565, 0.825, 0.4068, 0.3347, 0.85, 0.5098, -0.6309, 0.5849, -0.2363, 0.4304, 0.8712, -0.3572, 0.3932, 0.8472, -0.08771, -0.2377, 0.9674, 0.09452, -0.04163, 0.9947, 0.2497, -0.8266, 0.5044, 0.09452, -0.04163, 0.9947, -0.08771, -0.2377, 0.9674, 0.5098, -0.6309, 0.5849, -0.8666, 0.1723, 0.4684, -0.9102, 0.1689, 0.3782, -0.9102, 0.1689, 0.3782, -0.8666, 0.1723, 0.4684, -0.9102, 0.1689, 0.3782, -0.9446, 0.1638, 0.2843, -0.9446, 0.1638, 0.2843, -0.9102, 0.1689, 0.3782, 0.9019, -0.349, 0.2544, 0.9521, -0.2852, 0.1101, 0.9521, -0.2852, 0.1101, 0.9019, -0.349, 0.2544, 0.9521, -0.2852, 0.1101, 0.9762, -0.2136, -0.0373, 0.9762, -0.2136, -0.0373, 0.9521, -0.2852, 0.1101, -0.4526, 0.7291, -0.5134, -0.01833, 0.9971, 0.07378, -0.2225, 0.9713, 0.08445, -0.5377, 0.8001, -0.2661, -0.4526, 0.7291, -0.5134, -0.5377, 0.8001, -0.2661, -0.812, 0.4062, -0.4191, -0.561, 0.1657, -0.8111, -0.05849, 0.8728, -0.4846, 0.01391, 0.9964, 0.08339, -0.01833, 0.9971, 0.07378, -0.4526, 0.7291, -0.5134, -0.05849, 0.8728, -0.4846, -0.4526, 0.7291, -0.5134, -0.561, 0.1657, -0.8111, 0.04479, -0.0948, -0.9945, 0.0329, 0.9983, 0.04711, 0.01391, 0.9964, 0.08339, -0.05849, 0.8728, -0.4846, 0.1098, 0.8386, -0.5336, 0.4265, 0.01981, -0.9043, 0.1098, 0.8386, -0.5336, -0.05849, 0.8728, -0.4846, 0.04479, -0.0948, -0.9945, 0.9225, 0.3569, 0.1471, 0.9697, 0.2234, 0.09871, 0.988, -0.04619, 0.1477, 0.9173, -0.02501, 0.3973, 0.9012, 0.4331, -0.0158, 0.9697, 0.2234, 0.09871, 0.9225, 0.3569, 0.1471, 0.8673, 0.4974, -0.0175, 0.9619, 0.2137, 0.1707, 0.9225, 0.3569, 0.1471, 0.9173, -0.02501, 0.3973, 0.9379, -0.1673, 0.3039, 0.8673, 0.4974, -0.0175, 0.9225, 0.3569, 0.1471, 0.9619, 0.2137, 0.1707, 0.8815, 0.4628, -0.09351, 0.9619, 0.2137, 0.1707, 0.9379, -0.1673, 0.3039, 0.9379, -0.307, 0.1615, 0.9967, 0.08049, -0.0042, 0.93, 0.3286, -0.1646, 0.8815, 0.4628, -0.09351, 0.9619, 0.2137, 0.1707, 0.9967, 0.08049, -0.0042, 0.1468, -0.04308, 0.9882, 0.1479, -0.1095, 0.9829, -0.0892, 0.1951, 0.9767, -0.0975, 0.2561, 0.9617, 0.3706, -0.3231, 0.8708, 0.3671, -0.39, 0.8445, 0.1479, -0.1095, 0.9829, 0.1468, -0.04308, 0.9882, 0.1782, 0.7989, 0.5744, 0.09082, 0.7681, 0.6338, -0.04571, 0.6439, 0.7637, 0.02868, 0.6829, 0.7299, 0.3289, 0.8697, 0.3681, 0.2361, 0.8573, 0.4576, 0.09082, 0.7681, 0.6338, 0.1782, 0.7989, 0.5744, 0.3551, 0.4462, 0.8215, -0.1235, -0.2172, 0.9683, 0.1986, -0.217, 0.9558, 0.5251, 0.2957, 0.798, 0.3551, 0.4462, 0.8215, 0.5251, 0.2957, 0.798, -0.2957, 0.3119, 0.9029, -0.4193, 0.6363, 0.6475, -0.07878, 0.4062, 0.9104, -0.4871, 0.022, 0.8731, -0.1235, -0.2172, 0.9683, 0.3551, 0.4462, 0.8215, -0.07878, 0.4062, 0.9104, 0.3551, 0.4462, 0.8215, -0.4193, 0.6363, 0.6475, 0.417, 0.8006, 0.4304, -0.3642, 0.5022, 0.7843, -0.5045, 0.1648, 0.8475, -0.4871, 0.022, 0.8731, -0.07878, 0.4062, 0.9104, -0.3642, 0.5022, 0.7843, -0.07878, 0.4062, 0.9104, 0.417, 0.8006, 0.4304, 0.4891, 0.7054, 0.513, 0.09439, -0.1453, 0.9849, -0.6124, -0.6161, 0.4954, -0.6813, -0.1903, 0.7068, -0.1135, -0.1268, 0.9854, 0.09439, -0.1453, 0.9849, -0.1135, -0.1268, 0.9854, 0.3233, 0.1216, 0.9384, 0.3103, 0.2231, 0.9241, 0.05187, -0.4264, 0.903, -0.3146, -0.9007, 0.2997, -0.6124, -0.6161, 0.4954, 0.09439, -0.1453, 0.9849, 0.05187, -0.4264, 0.903, 0.09439, -0.1453, 0.9849, 0.3103, 0.2231, 0.9241, 0.4659, 0.3015, 0.8319, -0.0333, -0.9698, 0.2417, -0.3146, -0.9007, 0.2997, 0.05187, -0.4264, 0.903, 0.1573, -0.531, 0.8326, 0.5295, 0.1513, 0.8347, 0.1573, -0.531, 0.8326, 0.05187, -0.4264, 0.903, 0.4659, 0.3015, 0.8319, 0.4789, 0.5871, 0.6526, 0.4266, -0.04041, 0.9035, 0.6305, 0.03461, 0.7754, 0.6995, 0.4509, 0.5545, 0.4789, 0.5871, 0.6526, 0.6995, 0.4509, 0.5545, 0.166, 0.4273, 0.8887, -0.2342, 0.5035, 0.8317, -0.01639, 0.4406, 0.8976, 0.0863, -0.0424, 0.9954, 0.4266, -0.04041, 0.9035, 0.4789, 0.5871, 0.6526, -0.01639, 0.4406, 0.8976, 0.4789, 0.5871, 0.6526, -0.2342, 0.5035, 0.8317, -0.3692, 0.7081, 0.6019, -0.3669, 0.4273, 0.8263, -0.008716, 0.08629, 0.9962, 0.0863, -0.0424, 0.9954, -0.01639, 0.4406, 0.8976, -0.4362, 0.7324, 0.5228, -0.3669, 0.4273, 0.8263, -0.01639, 0.4406, 0.8976, -0.3692, 0.7081, 0.6019, -0.3741, -0.3888, 0.842, -0.145, -0.6564, 0.7404, -0.03218, -0.7241, 0.6889, -0.1788, -0.5565, 0.8114, -0.145, -0.6564, 0.7404, 0.02739, -0.8109, 0.5845, 0.0656, -0.8317, 0.5514, -0.03218, -0.7241, 0.6889, 0.01051, -0.958, 0.2866, -0.06941, -0.9739, 0.2163, -0.1333, -0.9803, 0.146, -0.0718, -0.9744, 0.2131, 0.1273, -0.9204, 0.3697, 0.008311, -0.9582, 0.2859, -0.06941, -0.9739, 0.2163, 0.01051, -0.958, 0.2866, -0.3712, -0.2946, 0.8806, -0.6219, -0.2, 0.7571, -0.7036, 0.231, 0.672, -0.5178, 0.4314, 0.7387, -0.4806, -0.6278, 0.6123, -0.6219, -0.2, 0.7571, -0.3712, -0.2946, 0.8806, -0.0008237, -0.7275, 0.6861, -0.1327, 0.08659, 0.9874, -0.3712, -0.2946, 0.8806, -0.5178, 0.4314, 0.7387, -0.3908, 0.5268, 0.7549, -0.0008237, -0.7275, 0.6861, -0.3712, -0.2946, 0.8806, -0.1327, 0.08659, 0.9874, 0.6585, -0.5129, 0.5507, 0.089, 0.2063, 0.9744, -0.1327, 0.08659, 0.9874, -0.3908, 0.5268, 0.7549, -0.29, 0.5627, 0.7741, 0.8143, -0.1723, 0.5543, 0.6585, -0.5129, 0.5507, -0.1327, 0.08659, 0.9874, 0.089, 0.2063, 0.9744, 0.9222, -0.3304, 0.2008, 0.9086, -0.4156, 0.04211, 0.9239, -0.3708, 0.09448, 0.9269, -0.2991, 0.2268, 0.9086, -0.4156, 0.04211, 0.8663, -0.4872, -0.1105, 0.8919, -0.4476, -0.06521, 0.9239, -0.3708, 0.09448, 0.5988, -0.6948, 0.3985, 0.2482, -0.1193, 0.9613, 0.1311, -0.3787, 0.9162, 0.4327, -0.7757, 0.4594, 0.5988, -0.6948, 0.3985, 0.4327, -0.7757, 0.4594, 0.8134, -0.02271, 0.5812, 0.9901, 0.06952, 0.1217, 0.7881, -0.3469, 0.5085, 0.6073, 0.167, 0.7767, 0.2482, -0.1193, 0.9613, 0.5988, -0.6948, 0.3985, 0.7881, -0.3469, 0.5085, 0.5988, -0.6948, 0.3985, 0.9901, 0.06952, 0.1217, 0.6849, -0.6857, -0.2463, 0.9487, -0.07399, 0.3073, 0.7386, 0.1343, 0.6606, 0.6073, 0.167, 0.7767, 0.7881, -0.3469, 0.5085, 0.9487, -0.07399, 0.3073, 0.7881, -0.3469, 0.5085, 0.6849, -0.6857, -0.2463, 0.5484, -0.8201, -0.1632, 0.4484, -0.8913, 0.06773, 0.163, -0.7093, 0.6858, 0.098, -0.8371, 0.5382, 0.2697, -0.9603, 0.07083, 0.4484, -0.8913, 0.06773, 0.2697, -0.9603, 0.07083, 0.694, -0.6806, 0.2349, 0.9024, -0.4227, 0.0836, 0.6979, -0.6419, 0.3176, 0.3216, -0.5148, 0.7947, 0.163, -0.7093, 0.6858, 0.4484, -0.8913, 0.06773, 0.6979, -0.6419, 0.3176, 0.4484, -0.8913, 0.06773, 0.9024, -0.4227, 0.0836, 0.8657, -0.4144, -0.2806, 0.4397, -0.4854, 0.7556, 0.3216, -0.5148, 0.7947, 0.6979, -0.6419, 0.3176, 0.8764, -0.4398, 0.1965, 0.8521, -0.4023, -0.3347, 0.8764, -0.4398, 0.1965, 0.6979, -0.6419, 0.3176, 0.8657, -0.4144, -0.2806, 0.4293, 0.06439, 0.9009, -0.04231, 0.0521, 0.9977, -0.1214, 0.0233, 0.9923, 0.2578, 0.0174, 0.966, -0.04231, 0.0521, 0.9977, -0.4355, 0.04441, 0.8991, -0.4378, 0.04319, 0.898, -0.1214, 0.0233, 0.9923, -0.5763, 0.05028, 0.8157, -0.6506, 0.3159, 0.6906, -0.6076, 0.451, 0.6538, -0.5586, 0.1976, 0.8055, -0.5996, -0.0844, 0.7958, -0.684, 0.1805, 0.7068, -0.6506, 0.3159, 0.6906, -0.5763, 0.05028, 0.8157, -0.7559, 0.2724, 0.5953, -0.1333, 0.8095, 0.5717, -0.1939, 0.6606, 0.7253, -0.6068, 0.2951, 0.7381, -0.7559, 0.2724, 0.5953, -0.6068, 0.2951, 0.7381, -0.7161, -0.2128, 0.6648, -0.9127, -0.2873, 0.2907, -0.6637, 0.6376, 0.3912, -0.06451, 0.852, 0.5195, -0.1333, 0.8095, 0.5717, -0.7559, 0.2724, 0.5953, -0.6637, 0.6376, 0.3912, -0.7559, 0.2724, 0.5953, -0.9127, -0.2873, 0.2907, -0.9486, -0.1832, -0.2581, -0.07659, 0.8689, 0.4891, -0.06451, 0.852, 0.5195, -0.6637, 0.6376, 0.3912, -0.6339, 0.7227, 0.2756, -0.8896, 0.1466, -0.4326, -0.6339, 0.7227, 0.2756, -0.6637, 0.6376, 0.3912, -0.9486, -0.1832, -0.2581, -0.3585, -0.905, 0.2289, -0.7039, -0.6265, 0.3347, -0.6244, -0.6796, 0.3851, -0.4296, -0.8645, 0.2609, -0.3585, -0.905, 0.2289, -0.4296, -0.8645, 0.2609, -0.2176, -0.9239, 0.3148, -0.1397, -0.9152, 0.3781, -0.3742, -0.7789, 0.5033, -0.5861, -0.5206, 0.6209, -0.7039, -0.6265, 0.3347, -0.3585, -0.905, 0.2289, -0.3742, -0.7789, 0.5033, -0.3585, -0.905, 0.2289, -0.1397, -0.9152, 0.3781, -0.0273, -0.862, 0.5061, -0.4527, -0.4539, 0.7675, -0.5861, -0.5206, 0.6209, -0.3742, -0.7789, 0.5033, -0.1748, -0.639, 0.7491, 0.03787, -0.7403, 0.6712, -0.1748, -0.639, 0.7491, -0.3742, -0.7789, 0.5033, -0.0273, -0.862, 0.5061, 0.7989, 0.101, 0.5929, 0.8041, 0.09913, 0.5862, 0.5764, 0.1612, 0.8011, 0.5764, 0.1612, 0.8011, 0.9471, 0.02892, 0.3195, 0.9471, 0.02892, 0.3195, 0.8041, 0.09913, 0.5862, 0.7989, 0.101, 0.5929, 0.004466, 0.6571, 0.7538, 0.004466, 0.6571, 0.7538, 0.1235, 0.494, 0.8606, 0.1235, 0.494, 0.8606, -0.1148, 0.786, 0.6075, -0.1148, 0.786, 0.6075, 0.004466, 0.6571, 0.7538, 0.004466, 0.6571, 0.7538, 0.5549, 0.6532, 0.5151, 0.8196, -0.2008, 0.5366, 0.9029, 0.03672, 0.4282, 0.6687, 0.6441, 0.3714, 0.5549, 0.6532, 0.5151, 0.6687, 0.6441, 0.3714, 0.3537, 0.1172, 0.928, -0.05972, 0.05799, 0.9965, 0.5939, 0.3492, 0.7248, 0.5484, -0.3448, 0.7618, 0.8196, -0.2008, 0.5366, 0.5549, 0.6532, 0.5151, 0.5939, 0.3492, 0.7248, 0.5549, 0.6532, 0.5151, -0.05972, 0.05799, 0.9965, 0.0599, 0.8927, 0.4467, 0.4472, -0.3169, 0.8364, 0.5484, -0.3448, 0.7618, 0.5939, 0.3492, 0.7248, 0.3903, 0.2681, 0.8808, 0.3032, 0.9275, 0.2187, 0.3903, 0.2681, 0.8808, 0.5939, 0.3492, 0.7248, 0.0599, 0.8927, 0.4467, 0.9866, -0.007595, 0.1633, 0.5282, -0.8043, 0.2723, 0.5648, -0.5377, 0.626, 0.8856, -0.09992, 0.4536, 0.9866, -0.007595, 0.1633, 0.8856, -0.09992, 0.4536, 0.8984, 0.3655, 0.2434, 0.8749, 0.4833, 0.0323, 0.9364, -0.3317, -0.1148, 0.3985, -0.9138, -0.07892, 0.5282, -0.8043, 0.2723, 0.9866, -0.007595, 0.1633, 0.9364, -0.3317, -0.1148, 0.9866, -0.007595, 0.1633, 0.8749, 0.4833, 0.0323, 0.7532, 0.6072, -0.2531, 0.3438, -0.9108, -0.2284, 0.3985, -0.9138, -0.07892, 0.9364, -0.3317, -0.1148, 0.8261, -0.439, -0.3533, 0.8261, -0.439, -0.3533, 0.9364, -0.3317, -0.1148, 0.7532, 0.6072, -0.2531, 0.7769, 0.4411, -0.4492, 0.5231, 0.8215, 0.2269, 0.9456, 0.2952, 0.1365, 0.8685, 0.493, 0.05229, 0.5368, 0.8433, 0.0258, 0.5231, 0.8215, 0.2269, 0.5368, 0.8433, 0.0258, 0.5277, 0.7628, 0.3738, 0.5033, 0.5503, 0.6662, 0.721, 0.4787, 0.501, 0.9496, 0.07009, 0.3056, 0.9456, 0.2952, 0.1365, 0.5231, 0.8215, 0.2269, 0.721, 0.4787, 0.501, 0.5231, 0.8215, 0.2269, 0.5033, 0.5503, 0.6662, 0.3297, 0.5683, 0.7539, 0.9253, 0.02042, 0.3786, 0.9496, 0.07009, 0.3056, 0.721, 0.4787, 0.501, 0.6888, 0.2565, 0.678, 0.339, 0.5103, 0.7903, 0.6888, 0.2565, 0.678, 0.721, 0.4787, 0.501, 0.3297, 0.5683, 0.7539, 0.8693, -0.4594, 0.1825, 0.8652, -0.4936, 0.08836, 0.8652, -0.4936, 0.08836, 0.8693, -0.4594, 0.1825, 0.8652, -0.4936, 0.08836, 0.8524, -0.5229, -0.006621, 0.8524, -0.5229, -0.006621, 0.8652, -0.4936, 0.08836, -0.5089, 0.7659, 0.3929, -0.6376, 0.7063, 0.3075, -0.6376, 0.7063, 0.3075, -0.5089, 0.7659, 0.3929, -0.6376, 0.7063, 0.3075, -0.7489, 0.6274, 0.2136, -0.7489, 0.6274, 0.2136, -0.6376, 0.7063, 0.3075])] * 3)])

# ---- objects
ob_bush_01 = bpy.data.objects.new('bush_01', me_bush_01)

# ---- transforms, parenting, visibility, modifiers, constraints
ob_bush_01.location = (0.0, 0.0, 0.0)
ob_bush_01.lineart.crease_threshold = 0.0

# ---- collection membership
col_collection_1.objects.link(ob_bush_01)

# ---- scene / render settings (as saved in the file)
scene.frame_start = 1; scene.frame_end = 250; scene.frame_set(1)
scene.render.engine = 'BLENDER_EEVEE_NEXT'
scene.render.resolution_percentage = 50
scene.render.dither_intensity = 0.0
scene.cycles.use_denoising = False
scene.cycles.samples = 128
scene.cycles.sampling_pattern = 'TABULATED_SOBOL'
scene.cycles.use_adaptive_sampling = False
scene.cycles.use_light_tree = False
scene.cycles.blur_glossy = 0.0
scene.cycles.sample_clamp_indirect = 0.0
scene.view_settings.view_transform = 'Standard'
bpy.context.view_layer.update()

# ---- added for rendering (the .blend has no active camera and no usable light): camera, sun
cam_auto = bpy.data.cameras.new('AutoCamera')
cam_auto.lens = 50.0
cam_auto.sensor_width = 36.0
cam_auto.clip_end = 1000.0
ob_auto_camera = bpy.data.objects.new('AutoCamera', cam_auto)
scene.collection.objects.link(ob_auto_camera)
ob_auto_camera.location = (3.20906, -3.75597, 3.35513)
ob_auto_camera.rotation_euler = (1.09748, -7.21219e-08, 0.694738)
scene.camera = ob_auto_camera
light_auto_sun = bpy.data.lights.new('AutoSun', 'SUN')
light_auto_sun.energy = 3.0
light_auto_sun.angle = 0.0523599
ob_auto_sun = bpy.data.objects.new('AutoSun', light_auto_sun)
scene.collection.objects.link(ob_auto_sun)
ob_auto_sun.rotation_euler = (0.872665, 0.174533, 0.523599)
bpy.context.view_layer.update()
